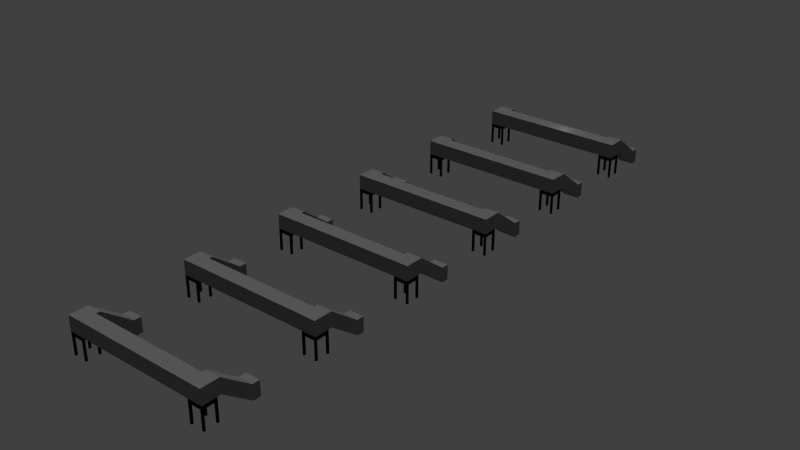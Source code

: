 # Source: NRO_Most.blend  (saved by Blender 2.79.0; exported with 4.5.12 LTS)
import bpy
from mathutils import Matrix  # noqa: F401  (used for matrix-valued properties, if any)

bpy.ops.wm.read_factory_settings(use_empty=True)
scene = bpy.context.scene
scene.name = 'Scene'

# ---- collections
col_collection_1 = bpy.data.collections.new('Collection 1'); scene.collection.children.link(col_collection_1)

# ---- materials (node trees are filled in below, after node groups)
mat_grey_500 = bpy.data.materials.new('grey-500')
mat_grey_500.alpha_threshold = 0.0
mat_grey_500.use_transparent_shadow = False
mat_grey_500.diffuse_color = (0.2346, 0.2346, 0.2346, 1.0)
mat_grey_500.roughness = 0.5
mat_grey_500.specular_intensity = 0.15
mat_grey_700 = bpy.data.materials.new('grey-700')
mat_grey_700.alpha_threshold = 0.0
mat_grey_700.use_transparent_shadow = False
mat_grey_700.diffuse_color = (0.08438, 0.08438, 0.08438, 1.0)
mat_grey_700.roughness = 0.5
mat_grey_700.specular_intensity = 0.15
mat_grey_700.line_color = (0.0, 0.0, 0.0, 1.0)
mat_grey_800 = bpy.data.materials.new('grey-800')
mat_grey_800.alpha_threshold = 0.0
mat_grey_800.use_transparent_shadow = False
mat_grey_800.diffuse_color = (0.03955, 0.03955, 0.03955, 1.0)
mat_grey_800.roughness = 0.5
mat_grey_800.specular_intensity = 0.15
mat_grey_800.line_color = (0.0, 0.0, 0.0, 1.0)
mat_grey_900 = bpy.data.materials.new('grey-900')
mat_grey_900.alpha_threshold = 0.0
mat_grey_900.use_transparent_shadow = False
mat_grey_900.diffuse_color = (0.0137, 0.0137, 0.0137, 1.0)
mat_grey_900.roughness = 0.5
mat_grey_900.specular_intensity = 0.15
mat_tex_start_section = bpy.data.materials.new('tex-start-section')
mat_tex_start_section.alpha_threshold = 0.0
mat_tex_start_section.use_transparent_shadow = False
mat_tex_start_section.diffuse_color = (0.2346, 0.2346, 0.2346, 1.0)
mat_tex_start_section.roughness = 0.5
mat_tex_start_section.specular_intensity = 0.15

# ---- material node trees

# ---- world
world_world = bpy.data.worlds.new('World'); scene.world = world_world
world_world.color = (0.05088, 0.05088, 0.05088)
world_world.use_sun_shadow = False
world_world.sun_shadow_jitter_overblur = 0.0
world_world.cycles.sampling_method = 'NONE'
world_world.cycles.sample_map_resolution = 256

# ---- lights
light_hemi = bpy.data.lights.new('Hemi', 'SUN')
light_hemi.transmission_factor = 0.0
light_hemi.angle = 0.1993
light_hemi.energy = 1.0
light_hemi.shadow_buffer_clip_start = 0.5
light_hemi.shadow_soft_size = 0.1
light_hemi.shadow_cascade_max_distance = 1000.0
light_hemi.cycles.use_multiple_importance_sampling = False
light_lamp = bpy.data.lights.new('Lamp', 'POINT')
light_lamp.transmission_factor = 0.0
light_lamp.cutoff_distance = 30.0
light_lamp.energy = 100.0
light_lamp.shadow_buffer_clip_start = 1.001
light_lamp.shadow_soft_size = 0.1
light_lamp.shadow_maximum_resolution = 0.006
light_lamp.use_absolute_resolution = True
light_lamp.cycles.use_multiple_importance_sampling = False

# ---- meshes
me_nro_most_5 = bpy.data.meshes.new('NRO_Most-5')
me_nro_most_5.from_pydata([(20.5, 4.0, 6.0), (16.5, 0.0, 10.0), (16.5, 4.0, 10.0), (20.5, 4.0, 10.0), (20.5, 0.0, 10.0), (16.5, 5.0, 6.0), (20.5, 5.0, 6.0), (16.5, 5.0, 10.0), (20.5, 5.0, 10.0), (16.5, 13.0, 0.0), (20.5, 13.0, 0.0), (16.5, 13.0, 4.0), (20.5, 13.0, 4.0), (16.5, 15.0, 0.0), (20.5, 15.0, 0.0), (16.5, 15.0, 4.0), (20.5, 15.0, 4.0), (20.5, 0.0, 6.0), (20.5, 0.5, 5.0), (20.5, 0.0, 0.0), (20.5, 0.0, 5.0), (20.5, 0.5, 0.0), (20.0, 0.0, 0.0), (20.0, 0.5, 0.0), (20.5, 4.0, 0.0), (20.5, 4.0, 5.0), (20.5, 3.5, 0.0), (20.5, 3.5, 5.0), (20.0, 4.0, 0.0), (20.0, 3.5, 0.0), (16.5, 0.5, 5.0), (16.5, 4.0, 6.0), (16.5, 0.0, 0.0), (16.5, 0.0, 5.0), (16.5, 0.5, 0.0), (17.0, 0.0, 0.0), (17.0, 0.0, 5.0), (17.0, 0.5, 0.0), (17.0, 0.5, 5.0), (16.5, 4.0, 0.0), (16.5, 4.0, 5.0), (16.5, 3.5, 0.0), (16.5, 3.5, 5.0), (17.0, 4.0, 0.0), (17.0, 4.0, 5.0), (17.0, 3.5, 0.0), (17.0, 3.5, 5.0), (16.5, 0.0, 6.0), (20.0, 0.0, 5.0), (20.0, 0.5, 5.0), (20.0, 4.0, 5.0), (20.0, 3.5, 5.0), (16.72, 15.0, 0.22), (20.28, 15.0, 0.22), (16.72, 15.0, 3.78), (20.28, 15.0, 3.78), (16.72, 13.01, 0.22), (20.28, 13.01, 0.22), (16.72, 13.01, 3.78), (20.28, 13.01, 3.78), (16.72, 8.332, 3.751), (20.28, 8.332, 3.751), (16.72, 8.332, 7.311), (20.28, 8.332, 7.311), (-20.5, 4.0, 6.0), (-16.5, 0.0, 10.0), (-16.5, 4.0, 10.0), (-20.5, 4.0, 10.0), (-20.5, 0.0, 10.0), (0.0, 0.0, 6.0), (0.0, 4.0, 6.0), (0.0, 0.0, 10.0), (0.0, 4.0, 10.0), (-16.5, 5.0, 6.0), (-20.5, 5.0, 6.0), (-16.5, 5.0, 10.0), (-20.5, 5.0, 10.0), (-16.5, 13.0, 0.0), (-20.5, 13.0, 0.0), (-16.5, 13.0, 4.0), (-20.5, 13.0, 4.0), (-16.5, 15.0, 0.0), (-20.5, 15.0, 0.0), (-16.5, 15.0, 4.0), (-20.5, 15.0, 4.0), (-20.5, 0.0, 6.0), (-20.5, 0.5, 5.0), (-20.5, 0.0, 0.0), (-20.5, 0.0, 5.0), (-20.5, 0.5, 0.0), (-20.0, 0.0, 0.0), (-20.0, 0.5, 0.0), (-20.5, 4.0, 0.0), (-20.5, 4.0, 5.0), (-20.5, 3.5, 0.0), (-20.5, 3.5, 5.0), (-20.0, 4.0, 0.0), (-20.0, 3.5, 0.0), (-16.5, 0.5, 5.0), (-16.5, 4.0, 6.0), (-16.5, 0.0, 0.0), (-16.5, 0.0, 5.0), (-16.5, 0.5, 0.0), (-17.0, 0.0, 0.0), (-17.0, 0.0, 5.0), (-17.0, 0.5, 0.0), (-17.0, 0.5, 5.0), (-16.5, 4.0, 0.0), (-16.5, 4.0, 5.0), (-16.5, 3.5, 0.0), (-16.5, 3.5, 5.0), (-17.0, 4.0, 0.0), (-17.0, 4.0, 5.0), (-17.0, 3.5, 0.0), (-17.0, 3.5, 5.0), (-16.5, 0.0, 6.0), (-20.0, 0.0, 5.0), (-20.0, 0.5, 5.0), (-20.0, 4.0, 5.0), (-20.0, 3.5, 5.0), (-16.72, 15.0, 0.22), (-20.28, 15.0, 0.22), (-16.72, 15.0, 3.78), (-20.28, 15.0, 3.78), (-16.72, 13.01, 0.22), (-20.28, 13.01, 0.22), (-16.72, 13.01, 3.78), (-20.28, 13.01, 3.78), (-16.72, 8.332, 3.751), (-20.28, 8.332, 3.751), (-16.72, 8.332, 7.311), (-20.28, 8.332, 7.311)], [], [(3, 0, 6, 8), (3, 2, 1, 4), (17, 0, 3, 4), (47, 1, 71, 69), (47, 17, 4, 1), (31, 47, 69, 70), (2, 31, 70, 72), (1, 2, 72, 71), (5, 7, 11, 9), (2, 3, 8, 7), (0, 31, 5, 6), (31, 2, 7, 5), (12, 10, 14, 16), (6, 5, 9, 10), (8, 6, 10, 12), (7, 8, 12, 11), (13, 15, 54, 52), (11, 12, 16, 15), (9, 11, 15, 13), (10, 9, 13, 14), (48, 20, 17), (51, 27, 18, 49), (25, 50, 0), (27, 25, 0), (19, 21, 18, 20), (21, 23, 49, 18), (23, 22, 48, 49), (22, 19, 20, 48), (24, 25, 27, 26), (26, 27, 51, 29), (29, 51, 50, 28), (28, 50, 25, 24), (20, 18, 17), (18, 27, 0, 17), (36, 47, 33), (46, 38, 30, 42), (40, 31, 44), (42, 31, 40), (32, 33, 30, 34), (34, 30, 38, 37), (37, 38, 36, 35), (35, 36, 33, 32), (39, 41, 42, 40), (41, 45, 46, 42), (45, 43, 44, 46), (43, 39, 40, 44), (33, 47, 30), (30, 47, 31, 42), (47, 36, 48, 17), (44, 31, 0, 50), (46, 44, 50, 51), (38, 46, 51, 49), (36, 38, 49, 48), (52, 54, 58, 56), (14, 13, 52, 53), (16, 14, 53, 55), (15, 16, 55, 54), (59, 57, 61, 63), (53, 52, 56, 57), (55, 53, 57, 59), (54, 55, 59, 58), (61, 60, 62, 63), (58, 59, 63, 62), (56, 58, 62, 60), (57, 56, 60, 61), (67, 76, 74, 64), (67, 68, 65, 66), (85, 68, 67, 64), (115, 69, 71, 65), (115, 65, 68, 85), (99, 70, 69, 115), (66, 72, 70, 99), (65, 71, 72, 66), (73, 77, 79, 75), (66, 75, 76, 67), (64, 74, 73, 99), (99, 73, 75, 66), (80, 84, 82, 78), (74, 78, 77, 73), (76, 80, 78, 74), (75, 79, 80, 76), (81, 120, 122, 83), (79, 83, 84, 80), (77, 81, 83, 79), (78, 82, 81, 77), (116, 85, 88), (119, 117, 86, 95), (93, 64, 118), (95, 64, 93), (87, 88, 86, 89), (89, 86, 117, 91), (91, 117, 116, 90), (90, 116, 88, 87), (92, 94, 95, 93), (94, 97, 119, 95), (97, 96, 118, 119), (96, 92, 93, 118), (88, 85, 86), (86, 85, 64, 95), (104, 101, 115), (114, 110, 98, 106), (108, 112, 99), (110, 108, 99), (100, 102, 98, 101), (102, 105, 106, 98), (105, 103, 104, 106), (103, 100, 101, 104), (107, 108, 110, 109), (109, 110, 114, 113), (113, 114, 112, 111), (111, 112, 108, 107), (101, 98, 115), (98, 110, 99, 115), (115, 85, 116, 104), (112, 118, 64, 99), (114, 119, 118, 112), (106, 117, 119, 114), (104, 116, 117, 106), (120, 124, 126, 122), (82, 121, 120, 81), (84, 123, 121, 82), (83, 122, 123, 84), (127, 131, 129, 125), (121, 125, 124, 120), (123, 127, 125, 121), (122, 126, 127, 123), (129, 131, 130, 128), (126, 130, 131, 127), (124, 128, 130, 126), (125, 129, 128, 124)])
me_nro_most_5.polygons.foreach_set('material_index', [0, 0, 0, 0, 0, 0, 4, 0, 0, 0, 0, 0, 0, 0, 0, 0, 3, 0, 0, 0, 3, 3, 3, 3, 3, 3, 3, 3, 3, 3, 3, 3, 3, 3, 3, 3, 3, 3, 3, 3, 3, 3, 3, 3, 3, 3, 3, 3, 3, 3, 3, 3, 3, 2, 3, 3, 3, 2, 1, 2, 0, 0, 0, 2, 1, 0, 0, 0, 0, 0, 0, 4, 0, 0, 0, 0, 0, 0, 0, 0, 0, 3, 0, 0, 0, 3, 3, 3, 3, 3, 3, 3, 3, 3, 3, 3, 3, 3, 3, 3, 3, 3, 3, 3, 3, 3, 3, 3, 3, 3, 3, 3, 3, 3, 3, 3, 3, 3, 2, 3, 3, 3, 2, 1, 2, 0, 0, 0, 2, 1])
_uv = me_nro_most_5.uv_layers.new(name='UVMap')
_uv.uv.foreach_set('vector', [0.0, 0.0, 0.0, 0.0, 0.0, 0.0, 0.0, 0.0, 0.0, 0.0, 0.0, 0.0, 0.0, 0.0, 0.0, 0.0, 0.0, 0.0, 0.0, 0.0, 0.0, 0.0, 0.0, 0.0, 0.0, 0.0, 0.0, 0.0, 0.0, 0.0, 0.0, 0.0, 0.0, 0.0, 0.0, 0.0, 0.0, 0.0, 0.0, 0.0, 0.0, 0.0, 0.0, 0.0, 0.0, 0.0, 0.0, 0.0, 0.0, 1.0, 0.0, 0.8333, 0.502, 0.8333, 0.502, 1.0, 0.0, 0.0, 0.0, 0.0, 0.0, 0.0, 0.0, 0.0, 0.0, 0.0, 0.0, 0.0, 0.0, 0.0, 0.0, 0.0, 0.0, 0.0, 0.0, 0.0, 0.0, 0.0, 0.0, 0.0, 0.0, 0.0, 0.0, 0.0, 0.0, 0.0, 0.0, 0.0, 0.0, 0.0, 0.0, 0.0, 0.0, 0.0, 0.0, 0.0, 0.0, 0.0, 0.0, 0.0, 0.0, 0.0, 0.0, 0.0, 0.0, 0.0, 0.0, 0.0, 0.0, 0.0, 0.0, 0.0, 0.0, 0.0, 0.0, 0.0, 0.0, 0.0, 0.0, 0.0, 0.0, 0.0, 0.0, 0.0, 0.0, 0.0, 0.0, 0.0, 0.0, 0.0, 0.0, 0.0, 0.0, 0.0, 0.0, 0.0, 0.0, 0.0, 0.0, 0.0, 0.0, 0.0, 0.0, 0.0, 0.0, 0.0, 0.0, 0.0, 0.0, 0.0, 0.0, 0.0, 0.0, 0.0, 0.0, 0.0, 0.0, 0.0, 0.0, 0.0, 0.0, 0.0, 0.0, 0.0, 0.0, 0.0, 0.0, 0.0, 0.0, 0.0, 0.0, 0.0, 0.0, 0.0, 0.0, 0.0, 0.0, 0.0, 0.0, 0.0, 0.0, 0.0, 0.0, 0.0, 0.0, 0.0, 0.0, 0.0, 0.0, 0.0, 0.0, 0.0, 0.0, 0.0, 0.0, 0.0, 0.0, 0.0, 0.0, 0.0, 0.0, 0.0, 0.0, 0.0, 0.0, 0.0, 0.0, 0.0, 0.0, 0.0, 0.0, 0.0, 0.0, 0.0, 0.0, 0.0, 0.0, 0.0, 0.0, 0.0, 0.0, 0.0, 0.0, 0.0, 0.0, 0.0, 0.0, 0.0, 0.0, 0.0, 0.0, 0.0, 0.0, 0.0, 0.0, 0.0, 0.0, 0.0, 0.0, 0.0, 0.0, 0.0, 0.0, 0.0, 0.0, 0.0, 0.0, 0.0, 0.0, 0.0, 0.0, 0.0, 0.0, 0.0, 0.0, 0.0, 0.0, 0.0, 0.0, 0.0, 0.0, 0.0, 0.0, 0.0, 0.0, 0.0, 0.0, 0.0, 0.0, 0.0, 0.0, 0.0, 0.0, 0.0, 0.0, 0.0, 0.0, 0.0, 0.0, 0.0, 0.0, 0.0, 0.0, 0.0, 0.0, 0.0, 0.0, 0.0, 0.0, 0.0, 0.0, 0.0, 0.0, 0.0, 0.0, 0.0, 0.0, 0.0, 0.0, 0.0, 0.0, 0.0, 0.0, 0.0, 0.0, 0.0, 0.0, 0.0, 0.0, 0.0, 0.0, 0.0, 0.0, 0.0, 0.0, 0.0, 0.0, 0.0, 0.0, 0.0, 0.0, 0.0, 0.0, 0.0, 0.0, 0.0, 0.0, 0.0, 0.0, 0.0, 0.0, 0.0, 0.0, 0.0, 0.0, 0.0, 0.0, 0.0, 0.0, 0.0, 0.0, 0.0, 0.0, 0.0, 0.0, 0.0, 0.0, 0.0, 0.0, 0.0, 0.0, 0.0, 0.0, 0.0, 0.0, 0.0, 0.0, 0.0, 0.0, 0.0, 0.0, 0.0, 0.0, 0.0, 0.0, 0.0, 0.0, 0.0, 0.0, 0.0, 0.0, 0.0, 0.0, 0.0, 0.0, 0.0, 0.0, 0.0, 0.0, 0.0, 0.0, 0.0, 0.0, 0.0, 0.0, 0.0, 0.0, 0.0, 0.0, 0.0, 0.0, 0.0, 0.0, 0.0, 0.0, 0.0, 0.0, 0.0, 0.0, 0.0, 0.0, 0.0, 0.0, 0.0, 0.0, 0.0, 0.0, 0.0, 0.0, 0.0, 0.0, 0.0, 0.0, 0.0, 0.0, 0.0, 0.0, 0.0, 0.0, 0.0, 0.0, 0.0, 0.0, 0.0, 0.0, 0.0, 0.0, 0.0, 0.0, 0.0, 0.0, 0.0, 0.0, 0.0, 0.0, 0.0, 0.0, 0.0, 0.0, 0.0, 0.0, 0.0, 0.0, 0.0, 0.0, 0.0, 0.0, 0.0, 0.0, 0.0, 0.0, 0.0, 0.0, 0.0, 0.0, 0.0, 0.0, 0.0, 0.0, 0.0, 0.0, 0.0, 0.0, 0.0, 0.0, 0.0, 0.0, 0.0, 0.0, 0.0, 0.0, 0.0, 0.0, 0.0, 0.0, 0.0, 0.0, 0.0, 0.0, 0.0, 0.0, 0.0, 0.0, 0.0, 0.0, 0.0, 0.0, 0.0, 0.0, 0.0, 0.0, 0.0, 0.0, 0.0, 0.0, 0.0, 0.0, 0.0, 0.0, 0.0, 0.0, 0.0, 0.0, 0.0, 0.0, 0.0, 0.0, 0.0, 0.0, 0.0, 0.0, 0.0, 0.0, 0.0, 0.0, 0.0, 0.0, 0.0, 0.0, 0.0, 0.0, 0.0, 0.0, 0.0, 0.0, 0.0, 0.0, 0.0, 0.0, 0.0, 0.0, 0.0, 0.0, 0.0, 0.0, 0.0, 0.0, 0.0, 0.0, 0.0, 0.0, 0.0, 0.0, 0.0, 0.0, 0.0, 0.0, 0.0, 0.0, 0.0, 0.0, 0.0, 1.004, 1.0, 0.502, 1.0, 0.502, 0.8333, 1.004, 0.8333, 0.0, 0.0, 0.0, 0.0, 0.0, 0.0, 0.0, 0.0, 0.0, 0.0, 0.0, 0.0, 0.0, 0.0, 0.0, 0.0, 0.0, 0.0, 0.0, 0.0, 0.0, 0.0, 0.0, 0.0, 0.0, 0.0, 0.0, 0.0, 0.0, 0.0, 0.0, 0.0, 0.0, 0.0, 0.0, 0.0, 0.0, 0.0, 0.0, 0.0, 0.0, 0.0, 0.0, 0.0, 0.0, 0.0, 0.0, 0.0, 0.0, 0.0, 0.0, 0.0, 0.0, 0.0, 0.0, 0.0, 0.0, 0.0, 0.0, 0.0, 0.0, 0.0, 0.0, 0.0, 0.0, 0.0, 0.0, 0.0, 0.0, 0.0, 0.0, 0.0, 0.0, 0.0, 0.0, 0.0, 0.0, 0.0, 0.0, 0.0, 0.0, 0.0, 0.0, 0.0, 0.0, 0.0, 0.0, 0.0, 0.0, 0.0, 0.0, 0.0, 0.0, 0.0, 0.0, 0.0, 0.0, 0.0, 0.0, 0.0, 0.0, 0.0, 0.0, 0.0, 0.0, 0.0, 0.0, 0.0, 0.0, 0.0, 0.0, 0.0, 0.0, 0.0, 0.0, 0.0, 0.0, 0.0, 0.0, 0.0, 0.0, 0.0, 0.0, 0.0, 0.0, 0.0, 0.0, 0.0, 0.0, 0.0, 0.0, 0.0, 0.0, 0.0, 0.0, 0.0, 0.0, 0.0, 0.0, 0.0, 0.0, 0.0, 0.0, 0.0, 0.0, 0.0, 0.0, 0.0, 0.0, 0.0, 0.0, 0.0, 0.0, 0.0, 0.0, 0.0, 0.0, 0.0, 0.0, 0.0, 0.0, 0.0, 0.0, 0.0, 0.0, 0.0, 0.0, 0.0, 0.0, 0.0, 0.0, 0.0, 0.0, 0.0, 0.0, 0.0, 0.0, 0.0, 0.0, 0.0, 0.0, 0.0, 0.0, 0.0, 0.0, 0.0, 0.0, 0.0, 0.0, 0.0, 0.0, 0.0, 0.0, 0.0, 0.0, 0.0, 0.0, 0.0, 0.0, 0.0, 0.0, 0.0, 0.0, 0.0, 0.0, 0.0, 0.0, 0.0, 0.0, 0.0, 0.0, 0.0, 0.0, 0.0, 0.0, 0.0, 0.0, 0.0, 0.0, 0.0, 0.0, 0.0, 0.0, 0.0, 0.0, 0.0, 0.0, 0.0, 0.0, 0.0, 0.0, 0.0, 0.0, 0.0, 0.0, 0.0, 0.0, 0.0, 0.0, 0.0, 0.0, 0.0, 0.0, 0.0, 0.0, 0.0, 0.0, 0.0, 0.0, 0.0, 0.0, 0.0, 0.0, 0.0, 0.0, 0.0, 0.0, 0.0, 0.0, 0.0, 0.0, 0.0, 0.0, 0.0, 0.0, 0.0, 0.0, 0.0, 0.0, 0.0, 0.0, 0.0, 0.0, 0.0, 0.0, 0.0, 0.0, 0.0, 0.0, 0.0, 0.0, 0.0, 0.0, 0.0, 0.0, 0.0, 0.0, 0.0, 0.0, 0.0, 0.0, 0.0, 0.0, 0.0, 0.0, 0.0, 0.0, 0.0, 0.0, 0.0, 0.0, 0.0, 0.0, 0.0, 0.0, 0.0, 0.0, 0.0, 0.0, 0.0, 0.0, 0.0, 0.0, 0.0, 0.0, 0.0, 0.0, 0.0, 0.0, 0.0, 0.0, 0.0, 0.0, 0.0, 0.0, 0.0, 0.0, 0.0, 0.0, 0.0, 0.0, 0.0, 0.0, 0.0, 0.0, 0.0, 0.0, 0.0, 0.0, 0.0, 0.0, 0.0, 0.0, 0.0, 0.0, 0.0, 0.0, 0.0, 0.0, 0.0, 0.0, 0.0, 0.0, 0.0, 0.0, 0.0, 0.0, 0.0, 0.0, 0.0, 0.0, 0.0, 0.0, 0.0, 0.0, 0.0, 0.0, 0.0, 0.0, 0.0, 0.0, 0.0, 0.0, 0.0, 0.0, 0.0, 0.0, 0.0, 0.0, 0.0, 0.0, 0.0, 0.0, 0.0, 0.0, 0.0, 0.0, 0.0, 0.0, 0.0, 0.0, 0.0, 0.0, 0.0, 0.0, 0.0, 0.0, 0.0, 0.0, 0.0, 0.0, 0.0, 0.0, 0.0, 0.0, 0.0, 0.0, 0.0, 0.0, 0.0, 0.0, 0.0, 0.0, 0.0, 0.0, 0.0, 0.0, 0.0, 0.0, 0.0, 0.0, 0.0, 0.0, 0.0, 0.0, 0.0, 0.0, 0.0, 0.0, 0.0, 0.0, 0.0, 0.0, 0.0, 0.0, 0.0, 0.0, 0.0, 0.0, 0.0, 0.0, 0.0, 0.0, 0.0, 0.0, 0.0, 0.0, 0.0])
me_nro_most_5.materials.append(mat_grey_500)
me_nro_most_5.materials.append(mat_grey_700)
me_nro_most_5.materials.append(mat_grey_800)
me_nro_most_5.materials.append(mat_grey_900)
me_nro_most_5.materials.append(mat_tex_start_section)
me_nro_most_5.use_remesh_preserve_volume = False
me_nro_most_5.use_remesh_preserve_attributes = False
me_nro_most_5.use_mirror_vertex_groups = False
me_nro_most_5.update()
me_nro_most_4 = bpy.data.meshes.new('NRO_Most-4')
me_nro_most_4.from_pydata([(20.5, 4.0, 6.0), (16.5, 0.0, 10.0), (16.5, 4.0, 10.0), (20.5, 4.0, 10.0), (20.5, 0.0, 10.0), (16.5, 5.0, 6.0), (20.5, 5.0, 6.0), (16.5, 5.0, 10.0), (20.5, 5.0, 10.0), (16.5, 13.0, 0.0), (20.5, 13.0, 0.0), (16.5, 13.0, 4.0), (20.5, 13.0, 4.0), (16.5, 15.0, 0.0), (20.5, 15.0, 0.0), (16.5, 15.0, 4.0), (20.5, 15.0, 4.0), (20.5, 0.0, 6.0), (20.5, 0.5, 5.0), (20.5, 0.0, 0.0), (20.5, 0.0, 5.0), (20.5, 0.5, 0.0), (20.0, 0.0, 0.0), (20.0, 0.5, 0.0), (20.5, 4.0, 0.0), (20.5, 4.0, 5.0), (20.5, 3.5, 0.0), (20.5, 3.5, 5.0), (20.0, 4.0, 0.0), (20.0, 3.5, 0.0), (16.5, 0.5, 5.0), (16.5, 4.0, 6.0), (16.5, 0.0, 0.0), (16.5, 0.0, 5.0), (16.5, 0.5, 0.0), (17.0, 0.0, 0.0), (17.0, 0.0, 5.0), (17.0, 0.5, 0.0), (17.0, 0.5, 5.0), (16.5, 4.0, 0.0), (16.5, 4.0, 5.0), (16.5, 3.5, 0.0), (16.5, 3.5, 5.0), (17.0, 4.0, 0.0), (17.0, 4.0, 5.0), (17.0, 3.5, 0.0), (17.0, 3.5, 5.0), (16.5, 0.0, 6.0), (20.0, 0.0, 5.0), (20.0, 0.5, 5.0), (20.0, 4.0, 5.0), (20.0, 3.5, 5.0), (16.72, 15.0, 0.22), (20.28, 15.0, 0.22), (16.72, 15.0, 3.78), (20.28, 15.0, 3.78), (16.72, 13.01, 0.22), (20.28, 13.01, 0.22), (16.72, 13.01, 3.78), (20.28, 13.01, 3.78), (16.72, 8.332, 3.751), (20.28, 8.332, 3.751), (16.72, 8.332, 7.311), (20.28, 8.332, 7.311), (-20.5, 4.0, 6.0), (-16.5, 0.0, 10.0), (-16.5, 4.0, 10.0), (-20.5, 4.0, 10.0), (-20.5, 0.0, 10.0), (0.0, 0.0, 6.0), (0.0, 4.0, 6.0), (0.0, 0.0, 10.0), (0.0, 4.0, 10.0), (-16.5, 5.0, 6.0), (-20.5, 5.0, 6.0), (-16.5, 5.0, 10.0), (-20.5, 5.0, 10.0), (-16.5, 13.0, 0.0), (-20.5, 13.0, 0.0), (-16.5, 13.0, 4.0), (-20.5, 13.0, 4.0), (-16.5, 15.0, 0.0), (-20.5, 15.0, 0.0), (-16.5, 15.0, 4.0), (-20.5, 15.0, 4.0), (-20.5, 0.0, 6.0), (-20.5, 0.5, 5.0), (-20.5, 0.0, 0.0), (-20.5, 0.0, 5.0), (-20.5, 0.5, 0.0), (-20.0, 0.0, 0.0), (-20.0, 0.5, 0.0), (-20.5, 4.0, 0.0), (-20.5, 4.0, 5.0), (-20.5, 3.5, 0.0), (-20.5, 3.5, 5.0), (-20.0, 4.0, 0.0), (-20.0, 3.5, 0.0), (-16.5, 0.5, 5.0), (-16.5, 4.0, 6.0), (-16.5, 0.0, 0.0), (-16.5, 0.0, 5.0), (-16.5, 0.5, 0.0), (-17.0, 0.0, 0.0), (-17.0, 0.0, 5.0), (-17.0, 0.5, 0.0), (-17.0, 0.5, 5.0), (-16.5, 4.0, 0.0), (-16.5, 4.0, 5.0), (-16.5, 3.5, 0.0), (-16.5, 3.5, 5.0), (-17.0, 4.0, 0.0), (-17.0, 4.0, 5.0), (-17.0, 3.5, 0.0), (-17.0, 3.5, 5.0), (-16.5, 0.0, 6.0), (-20.0, 0.0, 5.0), (-20.0, 0.5, 5.0), (-20.0, 4.0, 5.0), (-20.0, 3.5, 5.0), (-16.72, 15.0, 0.22), (-20.28, 15.0, 0.22), (-16.72, 15.0, 3.78), (-20.28, 15.0, 3.78), (-16.72, 13.01, 0.22), (-20.28, 13.01, 0.22), (-16.72, 13.01, 3.78), (-20.28, 13.01, 3.78), (-16.72, 8.332, 3.751), (-20.28, 8.332, 3.751), (-16.72, 8.332, 7.311), (-20.28, 8.332, 7.311)], [], [(3, 0, 6, 8), (3, 2, 1, 4), (17, 0, 3, 4), (47, 1, 71, 69), (47, 17, 4, 1), (31, 47, 69, 70), (2, 31, 70, 72), (1, 2, 72, 71), (5, 7, 11, 9), (2, 3, 8, 7), (0, 31, 5, 6), (31, 2, 7, 5), (12, 10, 14, 16), (6, 5, 9, 10), (8, 6, 10, 12), (7, 8, 12, 11), (13, 15, 54, 52), (11, 12, 16, 15), (9, 11, 15, 13), (10, 9, 13, 14), (48, 20, 17), (51, 27, 18, 49), (25, 50, 0), (27, 25, 0), (19, 21, 18, 20), (21, 23, 49, 18), (23, 22, 48, 49), (22, 19, 20, 48), (24, 25, 27, 26), (26, 27, 51, 29), (29, 51, 50, 28), (28, 50, 25, 24), (20, 18, 17), (18, 27, 0, 17), (36, 47, 33), (46, 38, 30, 42), (40, 31, 44), (42, 31, 40), (32, 33, 30, 34), (34, 30, 38, 37), (37, 38, 36, 35), (35, 36, 33, 32), (39, 41, 42, 40), (41, 45, 46, 42), (45, 43, 44, 46), (43, 39, 40, 44), (33, 47, 30), (30, 47, 31, 42), (47, 36, 48, 17), (44, 31, 0, 50), (46, 44, 50, 51), (38, 46, 51, 49), (36, 38, 49, 48), (52, 54, 58, 56), (14, 13, 52, 53), (16, 14, 53, 55), (15, 16, 55, 54), (59, 57, 61, 63), (53, 52, 56, 57), (55, 53, 57, 59), (54, 55, 59, 58), (61, 60, 62, 63), (58, 59, 63, 62), (56, 58, 62, 60), (57, 56, 60, 61), (67, 76, 74, 64), (67, 68, 65, 66), (85, 68, 67, 64), (115, 69, 71, 65), (115, 65, 68, 85), (99, 70, 69, 115), (66, 72, 70, 99), (65, 71, 72, 66), (73, 77, 79, 75), (66, 75, 76, 67), (64, 74, 73, 99), (99, 73, 75, 66), (80, 84, 82, 78), (74, 78, 77, 73), (76, 80, 78, 74), (75, 79, 80, 76), (81, 120, 122, 83), (79, 83, 84, 80), (77, 81, 83, 79), (78, 82, 81, 77), (116, 85, 88), (119, 117, 86, 95), (93, 64, 118), (95, 64, 93), (87, 88, 86, 89), (89, 86, 117, 91), (91, 117, 116, 90), (90, 116, 88, 87), (92, 94, 95, 93), (94, 97, 119, 95), (97, 96, 118, 119), (96, 92, 93, 118), (88, 85, 86), (86, 85, 64, 95), (104, 101, 115), (114, 110, 98, 106), (108, 112, 99), (110, 108, 99), (100, 102, 98, 101), (102, 105, 106, 98), (105, 103, 104, 106), (103, 100, 101, 104), (107, 108, 110, 109), (109, 110, 114, 113), (113, 114, 112, 111), (111, 112, 108, 107), (101, 98, 115), (98, 110, 99, 115), (115, 85, 116, 104), (112, 118, 64, 99), (114, 119, 118, 112), (106, 117, 119, 114), (104, 116, 117, 106), (120, 124, 126, 122), (82, 121, 120, 81), (84, 123, 121, 82), (83, 122, 123, 84), (127, 131, 129, 125), (121, 125, 124, 120), (123, 127, 125, 121), (122, 126, 127, 123), (129, 131, 130, 128), (126, 130, 131, 127), (124, 128, 130, 126), (125, 129, 128, 124)])
me_nro_most_4.polygons.foreach_set('material_index', [0, 0, 0, 0, 0, 0, 4, 0, 0, 0, 0, 0, 0, 0, 0, 0, 3, 0, 0, 0, 3, 3, 3, 3, 3, 3, 3, 3, 3, 3, 3, 3, 3, 3, 3, 3, 3, 3, 3, 3, 3, 3, 3, 3, 3, 3, 3, 3, 3, 3, 3, 3, 3, 2, 3, 3, 3, 2, 1, 2, 0, 0, 0, 2, 1, 0, 0, 0, 0, 0, 0, 4, 0, 0, 0, 0, 0, 0, 0, 0, 0, 3, 0, 0, 0, 3, 3, 3, 3, 3, 3, 3, 3, 3, 3, 3, 3, 3, 3, 3, 3, 3, 3, 3, 3, 3, 3, 3, 3, 3, 3, 3, 3, 3, 3, 3, 3, 3, 2, 3, 3, 3, 2, 1, 2, 0, 0, 0, 2, 1])
_uv = me_nro_most_4.uv_layers.new(name='UVMap')
_uv.uv.foreach_set('vector', [0.0, 0.0, 0.0, 0.0, 0.0, 0.0, 0.0, 0.0, 0.0, 0.0, 0.0, 0.0, 0.0, 0.0, 0.0, 0.0, 0.0, 0.0, 0.0, 0.0, 0.0, 0.0, 0.0, 0.0, 0.0, 0.0, 0.0, 0.0, 0.0, 0.0, 0.0, 0.0, 0.0, 0.0, 0.0, 0.0, 0.0, 0.0, 0.0, 0.0, 0.0, 0.0, 0.0, 0.0, 0.0, 0.0, 0.0, 0.0, 0.0, 0.8333, 0.0, 0.6667, 0.502, 0.6667, 0.502, 0.8333, 0.0, 0.0, 0.0, 0.0, 0.0, 0.0, 0.0, 0.0, 0.0, 0.0, 0.0, 0.0, 0.0, 0.0, 0.0, 0.0, 0.0, 0.0, 0.0, 0.0, 0.0, 0.0, 0.0, 0.0, 0.0, 0.0, 0.0, 0.0, 0.0, 0.0, 0.0, 0.0, 0.0, 0.0, 0.0, 0.0, 0.0, 0.0, 0.0, 0.0, 0.0, 0.0, 0.0, 0.0, 0.0, 0.0, 0.0, 0.0, 0.0, 0.0, 0.0, 0.0, 0.0, 0.0, 0.0, 0.0, 0.0, 0.0, 0.0, 0.0, 0.0, 0.0, 0.0, 0.0, 0.0, 0.0, 0.0, 0.0, 0.0, 0.0, 0.0, 0.0, 0.0, 0.0, 0.0, 0.0, 0.0, 0.0, 0.0, 0.0, 0.0, 0.0, 0.0, 0.0, 0.0, 0.0, 0.0, 0.0, 0.0, 0.0, 0.0, 0.0, 0.0, 0.0, 0.0, 0.0, 0.0, 0.0, 0.0, 0.0, 0.0, 0.0, 0.0, 0.0, 0.0, 0.0, 0.0, 0.0, 0.0, 0.0, 0.0, 0.0, 0.0, 0.0, 0.0, 0.0, 0.0, 0.0, 0.0, 0.0, 0.0, 0.0, 0.0, 0.0, 0.0, 0.0, 0.0, 0.0, 0.0, 0.0, 0.0, 0.0, 0.0, 0.0, 0.0, 0.0, 0.0, 0.0, 0.0, 0.0, 0.0, 0.0, 0.0, 0.0, 0.0, 0.0, 0.0, 0.0, 0.0, 0.0, 0.0, 0.0, 0.0, 0.0, 0.0, 0.0, 0.0, 0.0, 0.0, 0.0, 0.0, 0.0, 0.0, 0.0, 0.0, 0.0, 0.0, 0.0, 0.0, 0.0, 0.0, 0.0, 0.0, 0.0, 0.0, 0.0, 0.0, 0.0, 0.0, 0.0, 0.0, 0.0, 0.0, 0.0, 0.0, 0.0, 0.0, 0.0, 0.0, 0.0, 0.0, 0.0, 0.0, 0.0, 0.0, 0.0, 0.0, 0.0, 0.0, 0.0, 0.0, 0.0, 0.0, 0.0, 0.0, 0.0, 0.0, 0.0, 0.0, 0.0, 0.0, 0.0, 0.0, 0.0, 0.0, 0.0, 0.0, 0.0, 0.0, 0.0, 0.0, 0.0, 0.0, 0.0, 0.0, 0.0, 0.0, 0.0, 0.0, 0.0, 0.0, 0.0, 0.0, 0.0, 0.0, 0.0, 0.0, 0.0, 0.0, 0.0, 0.0, 0.0, 0.0, 0.0, 0.0, 0.0, 0.0, 0.0, 0.0, 0.0, 0.0, 0.0, 0.0, 0.0, 0.0, 0.0, 0.0, 0.0, 0.0, 0.0, 0.0, 0.0, 0.0, 0.0, 0.0, 0.0, 0.0, 0.0, 0.0, 0.0, 0.0, 0.0, 0.0, 0.0, 0.0, 0.0, 0.0, 0.0, 0.0, 0.0, 0.0, 0.0, 0.0, 0.0, 0.0, 0.0, 0.0, 0.0, 0.0, 0.0, 0.0, 0.0, 0.0, 0.0, 0.0, 0.0, 0.0, 0.0, 0.0, 0.0, 0.0, 0.0, 0.0, 0.0, 0.0, 0.0, 0.0, 0.0, 0.0, 0.0, 0.0, 0.0, 0.0, 0.0, 0.0, 0.0, 0.0, 0.0, 0.0, 0.0, 0.0, 0.0, 0.0, 0.0, 0.0, 0.0, 0.0, 0.0, 0.0, 0.0, 0.0, 0.0, 0.0, 0.0, 0.0, 0.0, 0.0, 0.0, 0.0, 0.0, 0.0, 0.0, 0.0, 0.0, 0.0, 0.0, 0.0, 0.0, 0.0, 0.0, 0.0, 0.0, 0.0, 0.0, 0.0, 0.0, 0.0, 0.0, 0.0, 0.0, 0.0, 0.0, 0.0, 0.0, 0.0, 0.0, 0.0, 0.0, 0.0, 0.0, 0.0, 0.0, 0.0, 0.0, 0.0, 0.0, 0.0, 0.0, 0.0, 0.0, 0.0, 0.0, 0.0, 0.0, 0.0, 0.0, 0.0, 0.0, 0.0, 0.0, 0.0, 0.0, 0.0, 0.0, 0.0, 0.0, 0.0, 0.0, 0.0, 0.0, 0.0, 0.0, 0.0, 0.0, 0.0, 0.0, 0.0, 0.0, 0.0, 0.0, 0.0, 0.0, 0.0, 0.0, 0.0, 0.0, 0.0, 0.0, 0.0, 0.0, 0.0, 0.0, 0.0, 0.0, 0.0, 0.0, 0.0, 0.0, 0.0, 0.0, 0.0, 0.0, 0.0, 0.0, 0.0, 0.0, 0.0, 0.0, 0.0, 0.0, 0.0, 0.0, 0.0, 0.0, 0.0, 0.0, 0.0, 0.0, 0.0, 0.0, 0.0, 0.0, 0.0, 0.0, 0.0, 0.0, 0.0, 0.0, 0.0, 0.0, 0.0, 0.0, 0.0, 0.0, 0.0, 0.0, 0.0, 0.0, 0.0, 0.0, 0.0, 0.0, 0.0, 0.0, 0.0, 0.0, 0.0, 0.0, 0.0, 0.0, 0.0, 0.0, 0.0, 0.0, 0.0, 0.0, 0.0, 0.0, 0.0, 0.0, 0.0, 0.0, 0.0, 0.0, 0.0, 0.0, 1.004, 0.8333, 0.502, 0.8333, 0.502, 0.6667, 1.004, 0.6667, 0.0, 0.0, 0.0, 0.0, 0.0, 0.0, 0.0, 0.0, 0.0, 0.0, 0.0, 0.0, 0.0, 0.0, 0.0, 0.0, 0.0, 0.0, 0.0, 0.0, 0.0, 0.0, 0.0, 0.0, 0.0, 0.0, 0.0, 0.0, 0.0, 0.0, 0.0, 0.0, 0.0, 0.0, 0.0, 0.0, 0.0, 0.0, 0.0, 0.0, 0.0, 0.0, 0.0, 0.0, 0.0, 0.0, 0.0, 0.0, 0.0, 0.0, 0.0, 0.0, 0.0, 0.0, 0.0, 0.0, 0.0, 0.0, 0.0, 0.0, 0.0, 0.0, 0.0, 0.0, 0.0, 0.0, 0.0, 0.0, 0.0, 0.0, 0.0, 0.0, 0.0, 0.0, 0.0, 0.0, 0.0, 0.0, 0.0, 0.0, 0.0, 0.0, 0.0, 0.0, 0.0, 0.0, 0.0, 0.0, 0.0, 0.0, 0.0, 0.0, 0.0, 0.0, 0.0, 0.0, 0.0, 0.0, 0.0, 0.0, 0.0, 0.0, 0.0, 0.0, 0.0, 0.0, 0.0, 0.0, 0.0, 0.0, 0.0, 0.0, 0.0, 0.0, 0.0, 0.0, 0.0, 0.0, 0.0, 0.0, 0.0, 0.0, 0.0, 0.0, 0.0, 0.0, 0.0, 0.0, 0.0, 0.0, 0.0, 0.0, 0.0, 0.0, 0.0, 0.0, 0.0, 0.0, 0.0, 0.0, 0.0, 0.0, 0.0, 0.0, 0.0, 0.0, 0.0, 0.0, 0.0, 0.0, 0.0, 0.0, 0.0, 0.0, 0.0, 0.0, 0.0, 0.0, 0.0, 0.0, 0.0, 0.0, 0.0, 0.0, 0.0, 0.0, 0.0, 0.0, 0.0, 0.0, 0.0, 0.0, 0.0, 0.0, 0.0, 0.0, 0.0, 0.0, 0.0, 0.0, 0.0, 0.0, 0.0, 0.0, 0.0, 0.0, 0.0, 0.0, 0.0, 0.0, 0.0, 0.0, 0.0, 0.0, 0.0, 0.0, 0.0, 0.0, 0.0, 0.0, 0.0, 0.0, 0.0, 0.0, 0.0, 0.0, 0.0, 0.0, 0.0, 0.0, 0.0, 0.0, 0.0, 0.0, 0.0, 0.0, 0.0, 0.0, 0.0, 0.0, 0.0, 0.0, 0.0, 0.0, 0.0, 0.0, 0.0, 0.0, 0.0, 0.0, 0.0, 0.0, 0.0, 0.0, 0.0, 0.0, 0.0, 0.0, 0.0, 0.0, 0.0, 0.0, 0.0, 0.0, 0.0, 0.0, 0.0, 0.0, 0.0, 0.0, 0.0, 0.0, 0.0, 0.0, 0.0, 0.0, 0.0, 0.0, 0.0, 0.0, 0.0, 0.0, 0.0, 0.0, 0.0, 0.0, 0.0, 0.0, 0.0, 0.0, 0.0, 0.0, 0.0, 0.0, 0.0, 0.0, 0.0, 0.0, 0.0, 0.0, 0.0, 0.0, 0.0, 0.0, 0.0, 0.0, 0.0, 0.0, 0.0, 0.0, 0.0, 0.0, 0.0, 0.0, 0.0, 0.0, 0.0, 0.0, 0.0, 0.0, 0.0, 0.0, 0.0, 0.0, 0.0, 0.0, 0.0, 0.0, 0.0, 0.0, 0.0, 0.0, 0.0, 0.0, 0.0, 0.0, 0.0, 0.0, 0.0, 0.0, 0.0, 0.0, 0.0, 0.0, 0.0, 0.0, 0.0, 0.0, 0.0, 0.0, 0.0, 0.0, 0.0, 0.0, 0.0, 0.0, 0.0, 0.0, 0.0, 0.0, 0.0, 0.0, 0.0, 0.0, 0.0, 0.0, 0.0, 0.0, 0.0, 0.0, 0.0, 0.0, 0.0, 0.0, 0.0, 0.0, 0.0, 0.0, 0.0, 0.0, 0.0, 0.0, 0.0, 0.0, 0.0, 0.0, 0.0, 0.0, 0.0, 0.0, 0.0, 0.0, 0.0, 0.0, 0.0, 0.0, 0.0, 0.0, 0.0, 0.0, 0.0, 0.0, 0.0, 0.0, 0.0, 0.0, 0.0, 0.0, 0.0, 0.0, 0.0, 0.0, 0.0, 0.0, 0.0, 0.0, 0.0, 0.0, 0.0, 0.0, 0.0, 0.0, 0.0, 0.0, 0.0, 0.0, 0.0, 0.0, 0.0, 0.0, 0.0, 0.0, 0.0, 0.0, 0.0, 0.0, 0.0, 0.0, 0.0, 0.0, 0.0, 0.0, 0.0, 0.0, 0.0, 0.0, 0.0, 0.0, 0.0, 0.0, 0.0, 0.0, 0.0, 0.0, 0.0, 0.0, 0.0, 0.0, 0.0, 0.0, 0.0, 0.0, 0.0, 0.0, 0.0, 0.0, 0.0, 0.0])
me_nro_most_4.materials.append(mat_grey_500)
me_nro_most_4.materials.append(mat_grey_700)
me_nro_most_4.materials.append(mat_grey_800)
me_nro_most_4.materials.append(mat_grey_900)
me_nro_most_4.materials.append(mat_tex_start_section)
me_nro_most_4.use_remesh_preserve_volume = False
me_nro_most_4.use_remesh_preserve_attributes = False
me_nro_most_4.use_mirror_vertex_groups = False
me_nro_most_4.update()
me_nro_most_3 = bpy.data.meshes.new('NRO_Most-3')
me_nro_most_3.from_pydata([(20.5, 4.0, 6.0), (16.5, 0.0, 10.0), (16.5, 4.0, 10.0), (20.5, 4.0, 10.0), (20.5, 0.0, 10.0), (16.5, 5.0, 6.0), (20.5, 5.0, 6.0), (16.5, 5.0, 10.0), (20.5, 5.0, 10.0), (16.5, 13.0, 0.0), (20.5, 13.0, 0.0), (16.5, 13.0, 4.0), (20.5, 13.0, 4.0), (16.5, 15.0, 0.0), (20.5, 15.0, 0.0), (16.5, 15.0, 4.0), (20.5, 15.0, 4.0), (20.5, 0.0, 6.0), (20.5, 0.5, 5.0), (20.5, 0.0, 0.0), (20.5, 0.0, 5.0), (20.5, 0.5, 0.0), (20.0, 0.0, 0.0), (20.0, 0.5, 0.0), (20.5, 4.0, 0.0), (20.5, 4.0, 5.0), (20.5, 3.5, 0.0), (20.5, 3.5, 5.0), (20.0, 4.0, 0.0), (20.0, 3.5, 0.0), (16.5, 0.5, 5.0), (16.5, 4.0, 6.0), (16.5, 0.0, 0.0), (16.5, 0.0, 5.0), (16.5, 0.5, 0.0), (17.0, 0.0, 0.0), (17.0, 0.0, 5.0), (17.0, 0.5, 0.0), (17.0, 0.5, 5.0), (16.5, 4.0, 0.0), (16.5, 4.0, 5.0), (16.5, 3.5, 0.0), (16.5, 3.5, 5.0), (17.0, 4.0, 0.0), (17.0, 4.0, 5.0), (17.0, 3.5, 0.0), (17.0, 3.5, 5.0), (16.5, 0.0, 6.0), (20.0, 0.0, 5.0), (20.0, 0.5, 5.0), (20.0, 4.0, 5.0), (20.0, 3.5, 5.0), (16.72, 15.0, 0.22), (20.28, 15.0, 0.22), (16.72, 15.0, 3.78), (20.28, 15.0, 3.78), (16.72, 13.01, 0.22), (20.28, 13.01, 0.22), (16.72, 13.01, 3.78), (20.28, 13.01, 3.78), (16.72, 8.332, 3.751), (20.28, 8.332, 3.751), (16.72, 8.332, 7.311), (20.28, 8.332, 7.311), (-20.5, 4.0, 6.0), (-16.5, 0.0, 10.0), (-16.5, 4.0, 10.0), (-20.5, 4.0, 10.0), (-20.5, 0.0, 10.0), (0.0, 0.0, 6.0), (0.0, 4.0, 6.0), (0.0, 0.0, 10.0), (0.0, 4.0, 10.0), (-16.5, 5.0, 6.0), (-20.5, 5.0, 6.0), (-16.5, 5.0, 10.0), (-20.5, 5.0, 10.0), (-16.5, 13.0, 0.0), (-20.5, 13.0, 0.0), (-16.5, 13.0, 4.0), (-20.5, 13.0, 4.0), (-16.5, 15.0, 0.0), (-20.5, 15.0, 0.0), (-16.5, 15.0, 4.0), (-20.5, 15.0, 4.0), (-20.5, 0.0, 6.0), (-20.5, 0.5, 5.0), (-20.5, 0.0, 0.0), (-20.5, 0.0, 5.0), (-20.5, 0.5, 0.0), (-20.0, 0.0, 0.0), (-20.0, 0.5, 0.0), (-20.5, 4.0, 0.0), (-20.5, 4.0, 5.0), (-20.5, 3.5, 0.0), (-20.5, 3.5, 5.0), (-20.0, 4.0, 0.0), (-20.0, 3.5, 0.0), (-16.5, 0.5, 5.0), (-16.5, 4.0, 6.0), (-16.5, 0.0, 0.0), (-16.5, 0.0, 5.0), (-16.5, 0.5, 0.0), (-17.0, 0.0, 0.0), (-17.0, 0.0, 5.0), (-17.0, 0.5, 0.0), (-17.0, 0.5, 5.0), (-16.5, 4.0, 0.0), (-16.5, 4.0, 5.0), (-16.5, 3.5, 0.0), (-16.5, 3.5, 5.0), (-17.0, 4.0, 0.0), (-17.0, 4.0, 5.0), (-17.0, 3.5, 0.0), (-17.0, 3.5, 5.0), (-16.5, 0.0, 6.0), (-20.0, 0.0, 5.0), (-20.0, 0.5, 5.0), (-20.0, 4.0, 5.0), (-20.0, 3.5, 5.0), (-16.72, 15.0, 0.22), (-20.28, 15.0, 0.22), (-16.72, 15.0, 3.78), (-20.28, 15.0, 3.78), (-16.72, 13.01, 0.22), (-20.28, 13.01, 0.22), (-16.72, 13.01, 3.78), (-20.28, 13.01, 3.78), (-16.72, 8.332, 3.751), (-20.28, 8.332, 3.751), (-16.72, 8.332, 7.311), (-20.28, 8.332, 7.311)], [], [(3, 0, 6, 8), (3, 2, 1, 4), (17, 0, 3, 4), (47, 1, 71, 69), (47, 17, 4, 1), (31, 47, 69, 70), (2, 31, 70, 72), (1, 2, 72, 71), (5, 7, 11, 9), (2, 3, 8, 7), (0, 31, 5, 6), (31, 2, 7, 5), (12, 10, 14, 16), (6, 5, 9, 10), (8, 6, 10, 12), (7, 8, 12, 11), (13, 15, 54, 52), (11, 12, 16, 15), (9, 11, 15, 13), (10, 9, 13, 14), (48, 20, 17), (51, 27, 18, 49), (25, 50, 0), (27, 25, 0), (19, 21, 18, 20), (21, 23, 49, 18), (23, 22, 48, 49), (22, 19, 20, 48), (24, 25, 27, 26), (26, 27, 51, 29), (29, 51, 50, 28), (28, 50, 25, 24), (20, 18, 17), (18, 27, 0, 17), (36, 47, 33), (46, 38, 30, 42), (40, 31, 44), (42, 31, 40), (32, 33, 30, 34), (34, 30, 38, 37), (37, 38, 36, 35), (35, 36, 33, 32), (39, 41, 42, 40), (41, 45, 46, 42), (45, 43, 44, 46), (43, 39, 40, 44), (33, 47, 30), (30, 47, 31, 42), (47, 36, 48, 17), (44, 31, 0, 50), (46, 44, 50, 51), (38, 46, 51, 49), (36, 38, 49, 48), (52, 54, 58, 56), (14, 13, 52, 53), (16, 14, 53, 55), (15, 16, 55, 54), (59, 57, 61, 63), (53, 52, 56, 57), (55, 53, 57, 59), (54, 55, 59, 58), (61, 60, 62, 63), (58, 59, 63, 62), (56, 58, 62, 60), (57, 56, 60, 61), (67, 76, 74, 64), (67, 68, 65, 66), (85, 68, 67, 64), (115, 69, 71, 65), (115, 65, 68, 85), (99, 70, 69, 115), (66, 72, 70, 99), (65, 71, 72, 66), (73, 77, 79, 75), (66, 75, 76, 67), (64, 74, 73, 99), (99, 73, 75, 66), (80, 84, 82, 78), (74, 78, 77, 73), (76, 80, 78, 74), (75, 79, 80, 76), (81, 120, 122, 83), (79, 83, 84, 80), (77, 81, 83, 79), (78, 82, 81, 77), (116, 85, 88), (119, 117, 86, 95), (93, 64, 118), (95, 64, 93), (87, 88, 86, 89), (89, 86, 117, 91), (91, 117, 116, 90), (90, 116, 88, 87), (92, 94, 95, 93), (94, 97, 119, 95), (97, 96, 118, 119), (96, 92, 93, 118), (88, 85, 86), (86, 85, 64, 95), (104, 101, 115), (114, 110, 98, 106), (108, 112, 99), (110, 108, 99), (100, 102, 98, 101), (102, 105, 106, 98), (105, 103, 104, 106), (103, 100, 101, 104), (107, 108, 110, 109), (109, 110, 114, 113), (113, 114, 112, 111), (111, 112, 108, 107), (101, 98, 115), (98, 110, 99, 115), (115, 85, 116, 104), (112, 118, 64, 99), (114, 119, 118, 112), (106, 117, 119, 114), (104, 116, 117, 106), (120, 124, 126, 122), (82, 121, 120, 81), (84, 123, 121, 82), (83, 122, 123, 84), (127, 131, 129, 125), (121, 125, 124, 120), (123, 127, 125, 121), (122, 126, 127, 123), (129, 131, 130, 128), (126, 130, 131, 127), (124, 128, 130, 126), (125, 129, 128, 124)])
me_nro_most_3.polygons.foreach_set('material_index', [0, 0, 0, 0, 0, 0, 4, 0, 0, 0, 0, 0, 0, 0, 0, 0, 3, 0, 0, 0, 3, 3, 3, 3, 3, 3, 3, 3, 3, 3, 3, 3, 3, 3, 3, 3, 3, 3, 3, 3, 3, 3, 3, 3, 3, 3, 3, 3, 3, 3, 3, 3, 3, 2, 3, 3, 3, 2, 1, 2, 0, 0, 0, 2, 1, 0, 0, 0, 0, 0, 0, 4, 0, 0, 0, 0, 0, 0, 0, 0, 0, 3, 0, 0, 0, 3, 3, 3, 3, 3, 3, 3, 3, 3, 3, 3, 3, 3, 3, 3, 3, 3, 3, 3, 3, 3, 3, 3, 3, 3, 3, 3, 3, 3, 3, 3, 3, 3, 2, 3, 3, 3, 2, 1, 2, 0, 0, 0, 2, 1])
_uv = me_nro_most_3.uv_layers.new(name='UVMap')
_uv.uv.foreach_set('vector', [0.0, 0.0, 0.0, 0.0, 0.0, 0.0, 0.0, 0.0, 0.0, 0.0, 0.0, 0.0, 0.0, 0.0, 0.0, 0.0, 0.0, 0.0, 0.0, 0.0, 0.0, 0.0, 0.0, 0.0, 0.0, 0.0, 0.0, 0.0, 0.0, 0.0, 0.0, 0.0, 0.0, 0.0, 0.0, 0.0, 0.0, 0.0, 0.0, 0.0, 0.0, 0.0, 0.0, 0.0, 0.0, 0.0, 0.0, 0.0, 0.0, 0.6667, 0.0, 0.5, 0.502, 0.5, 0.502, 0.6667, 0.0, 0.0, 0.0, 0.0, 0.0, 0.0, 0.0, 0.0, 0.0, 0.0, 0.0, 0.0, 0.0, 0.0, 0.0, 0.0, 0.0, 0.0, 0.0, 0.0, 0.0, 0.0, 0.0, 0.0, 0.0, 0.0, 0.0, 0.0, 0.0, 0.0, 0.0, 0.0, 0.0, 0.0, 0.0, 0.0, 0.0, 0.0, 0.0, 0.0, 0.0, 0.0, 0.0, 0.0, 0.0, 0.0, 0.0, 0.0, 0.0, 0.0, 0.0, 0.0, 0.0, 0.0, 0.0, 0.0, 0.0, 0.0, 0.0, 0.0, 0.0, 0.0, 0.0, 0.0, 0.0, 0.0, 0.0, 0.0, 0.0, 0.0, 0.0, 0.0, 0.0, 0.0, 0.0, 0.0, 0.0, 0.0, 0.0, 0.0, 0.0, 0.0, 0.0, 0.0, 0.0, 0.0, 0.0, 0.0, 0.0, 0.0, 0.0, 0.0, 0.0, 0.0, 0.0, 0.0, 0.0, 0.0, 0.0, 0.0, 0.0, 0.0, 0.0, 0.0, 0.0, 0.0, 0.0, 0.0, 0.0, 0.0, 0.0, 0.0, 0.0, 0.0, 0.0, 0.0, 0.0, 0.0, 0.0, 0.0, 0.0, 0.0, 0.0, 0.0, 0.0, 0.0, 0.0, 0.0, 0.0, 0.0, 0.0, 0.0, 0.0, 0.0, 0.0, 0.0, 0.0, 0.0, 0.0, 0.0, 0.0, 0.0, 0.0, 0.0, 0.0, 0.0, 0.0, 0.0, 0.0, 0.0, 0.0, 0.0, 0.0, 0.0, 0.0, 0.0, 0.0, 0.0, 0.0, 0.0, 0.0, 0.0, 0.0, 0.0, 0.0, 0.0, 0.0, 0.0, 0.0, 0.0, 0.0, 0.0, 0.0, 0.0, 0.0, 0.0, 0.0, 0.0, 0.0, 0.0, 0.0, 0.0, 0.0, 0.0, 0.0, 0.0, 0.0, 0.0, 0.0, 0.0, 0.0, 0.0, 0.0, 0.0, 0.0, 0.0, 0.0, 0.0, 0.0, 0.0, 0.0, 0.0, 0.0, 0.0, 0.0, 0.0, 0.0, 0.0, 0.0, 0.0, 0.0, 0.0, 0.0, 0.0, 0.0, 0.0, 0.0, 0.0, 0.0, 0.0, 0.0, 0.0, 0.0, 0.0, 0.0, 0.0, 0.0, 0.0, 0.0, 0.0, 0.0, 0.0, 0.0, 0.0, 0.0, 0.0, 0.0, 0.0, 0.0, 0.0, 0.0, 0.0, 0.0, 0.0, 0.0, 0.0, 0.0, 0.0, 0.0, 0.0, 0.0, 0.0, 0.0, 0.0, 0.0, 0.0, 0.0, 0.0, 0.0, 0.0, 0.0, 0.0, 0.0, 0.0, 0.0, 0.0, 0.0, 0.0, 0.0, 0.0, 0.0, 0.0, 0.0, 0.0, 0.0, 0.0, 0.0, 0.0, 0.0, 0.0, 0.0, 0.0, 0.0, 0.0, 0.0, 0.0, 0.0, 0.0, 0.0, 0.0, 0.0, 0.0, 0.0, 0.0, 0.0, 0.0, 0.0, 0.0, 0.0, 0.0, 0.0, 0.0, 0.0, 0.0, 0.0, 0.0, 0.0, 0.0, 0.0, 0.0, 0.0, 0.0, 0.0, 0.0, 0.0, 0.0, 0.0, 0.0, 0.0, 0.0, 0.0, 0.0, 0.0, 0.0, 0.0, 0.0, 0.0, 0.0, 0.0, 0.0, 0.0, 0.0, 0.0, 0.0, 0.0, 0.0, 0.0, 0.0, 0.0, 0.0, 0.0, 0.0, 0.0, 0.0, 0.0, 0.0, 0.0, 0.0, 0.0, 0.0, 0.0, 0.0, 0.0, 0.0, 0.0, 0.0, 0.0, 0.0, 0.0, 0.0, 0.0, 0.0, 0.0, 0.0, 0.0, 0.0, 0.0, 0.0, 0.0, 0.0, 0.0, 0.0, 0.0, 0.0, 0.0, 0.0, 0.0, 0.0, 0.0, 0.0, 0.0, 0.0, 0.0, 0.0, 0.0, 0.0, 0.0, 0.0, 0.0, 0.0, 0.0, 0.0, 0.0, 0.0, 0.0, 0.0, 0.0, 0.0, 0.0, 0.0, 0.0, 0.0, 0.0, 0.0, 0.0, 0.0, 0.0, 0.0, 0.0, 0.0, 0.0, 0.0, 0.0, 0.0, 0.0, 0.0, 0.0, 0.0, 0.0, 0.0, 0.0, 0.0, 0.0, 0.0, 0.0, 0.0, 0.0, 0.0, 0.0, 0.0, 0.0, 0.0, 0.0, 0.0, 0.0, 0.0, 0.0, 0.0, 0.0, 0.0, 0.0, 0.0, 0.0, 0.0, 0.0, 0.0, 0.0, 0.0, 0.0, 0.0, 0.0, 0.0, 0.0, 0.0, 0.0, 0.0, 0.0, 0.0, 0.0, 0.0, 0.0, 0.0, 0.0, 0.0, 0.0, 0.0, 0.0, 0.0, 0.0, 0.0, 0.0, 0.0, 0.0, 0.0, 0.0, 0.0, 0.0, 0.0, 0.0, 0.0, 0.0, 0.0, 0.0, 0.0, 0.0, 0.0, 0.0, 0.0, 0.0, 0.0, 0.0, 0.0, 0.0, 0.0, 0.0, 0.0, 1.004, 0.6667, 0.502, 0.6667, 0.502, 0.5, 1.004, 0.5, 0.0, 0.0, 0.0, 0.0, 0.0, 0.0, 0.0, 0.0, 0.0, 0.0, 0.0, 0.0, 0.0, 0.0, 0.0, 0.0, 0.0, 0.0, 0.0, 0.0, 0.0, 0.0, 0.0, 0.0, 0.0, 0.0, 0.0, 0.0, 0.0, 0.0, 0.0, 0.0, 0.0, 0.0, 0.0, 0.0, 0.0, 0.0, 0.0, 0.0, 0.0, 0.0, 0.0, 0.0, 0.0, 0.0, 0.0, 0.0, 0.0, 0.0, 0.0, 0.0, 0.0, 0.0, 0.0, 0.0, 0.0, 0.0, 0.0, 0.0, 0.0, 0.0, 0.0, 0.0, 0.0, 0.0, 0.0, 0.0, 0.0, 0.0, 0.0, 0.0, 0.0, 0.0, 0.0, 0.0, 0.0, 0.0, 0.0, 0.0, 0.0, 0.0, 0.0, 0.0, 0.0, 0.0, 0.0, 0.0, 0.0, 0.0, 0.0, 0.0, 0.0, 0.0, 0.0, 0.0, 0.0, 0.0, 0.0, 0.0, 0.0, 0.0, 0.0, 0.0, 0.0, 0.0, 0.0, 0.0, 0.0, 0.0, 0.0, 0.0, 0.0, 0.0, 0.0, 0.0, 0.0, 0.0, 0.0, 0.0, 0.0, 0.0, 0.0, 0.0, 0.0, 0.0, 0.0, 0.0, 0.0, 0.0, 0.0, 0.0, 0.0, 0.0, 0.0, 0.0, 0.0, 0.0, 0.0, 0.0, 0.0, 0.0, 0.0, 0.0, 0.0, 0.0, 0.0, 0.0, 0.0, 0.0, 0.0, 0.0, 0.0, 0.0, 0.0, 0.0, 0.0, 0.0, 0.0, 0.0, 0.0, 0.0, 0.0, 0.0, 0.0, 0.0, 0.0, 0.0, 0.0, 0.0, 0.0, 0.0, 0.0, 0.0, 0.0, 0.0, 0.0, 0.0, 0.0, 0.0, 0.0, 0.0, 0.0, 0.0, 0.0, 0.0, 0.0, 0.0, 0.0, 0.0, 0.0, 0.0, 0.0, 0.0, 0.0, 0.0, 0.0, 0.0, 0.0, 0.0, 0.0, 0.0, 0.0, 0.0, 0.0, 0.0, 0.0, 0.0, 0.0, 0.0, 0.0, 0.0, 0.0, 0.0, 0.0, 0.0, 0.0, 0.0, 0.0, 0.0, 0.0, 0.0, 0.0, 0.0, 0.0, 0.0, 0.0, 0.0, 0.0, 0.0, 0.0, 0.0, 0.0, 0.0, 0.0, 0.0, 0.0, 0.0, 0.0, 0.0, 0.0, 0.0, 0.0, 0.0, 0.0, 0.0, 0.0, 0.0, 0.0, 0.0, 0.0, 0.0, 0.0, 0.0, 0.0, 0.0, 0.0, 0.0, 0.0, 0.0, 0.0, 0.0, 0.0, 0.0, 0.0, 0.0, 0.0, 0.0, 0.0, 0.0, 0.0, 0.0, 0.0, 0.0, 0.0, 0.0, 0.0, 0.0, 0.0, 0.0, 0.0, 0.0, 0.0, 0.0, 0.0, 0.0, 0.0, 0.0, 0.0, 0.0, 0.0, 0.0, 0.0, 0.0, 0.0, 0.0, 0.0, 0.0, 0.0, 0.0, 0.0, 0.0, 0.0, 0.0, 0.0, 0.0, 0.0, 0.0, 0.0, 0.0, 0.0, 0.0, 0.0, 0.0, 0.0, 0.0, 0.0, 0.0, 0.0, 0.0, 0.0, 0.0, 0.0, 0.0, 0.0, 0.0, 0.0, 0.0, 0.0, 0.0, 0.0, 0.0, 0.0, 0.0, 0.0, 0.0, 0.0, 0.0, 0.0, 0.0, 0.0, 0.0, 0.0, 0.0, 0.0, 0.0, 0.0, 0.0, 0.0, 0.0, 0.0, 0.0, 0.0, 0.0, 0.0, 0.0, 0.0, 0.0, 0.0, 0.0, 0.0, 0.0, 0.0, 0.0, 0.0, 0.0, 0.0, 0.0, 0.0, 0.0, 0.0, 0.0, 0.0, 0.0, 0.0, 0.0, 0.0, 0.0, 0.0, 0.0, 0.0, 0.0, 0.0, 0.0, 0.0, 0.0, 0.0, 0.0, 0.0, 0.0, 0.0, 0.0, 0.0, 0.0, 0.0, 0.0, 0.0, 0.0, 0.0, 0.0, 0.0, 0.0, 0.0, 0.0, 0.0, 0.0, 0.0, 0.0, 0.0, 0.0, 0.0, 0.0, 0.0, 0.0, 0.0, 0.0, 0.0, 0.0, 0.0, 0.0, 0.0, 0.0, 0.0, 0.0, 0.0, 0.0, 0.0, 0.0, 0.0, 0.0, 0.0, 0.0, 0.0, 0.0, 0.0, 0.0, 0.0, 0.0, 0.0, 0.0, 0.0, 0.0, 0.0, 0.0, 0.0, 0.0, 0.0, 0.0])
me_nro_most_3.materials.append(mat_grey_500)
me_nro_most_3.materials.append(mat_grey_700)
me_nro_most_3.materials.append(mat_grey_800)
me_nro_most_3.materials.append(mat_grey_900)
me_nro_most_3.materials.append(mat_tex_start_section)
me_nro_most_3.use_remesh_preserve_volume = False
me_nro_most_3.use_remesh_preserve_attributes = False
me_nro_most_3.use_mirror_vertex_groups = False
me_nro_most_3.update()
me_nro_most_2 = bpy.data.meshes.new('NRO_Most-2')
me_nro_most_2.from_pydata([(20.5, 4.0, 6.0), (16.5, 0.0, 10.0), (16.5, 4.0, 10.0), (20.5, 4.0, 10.0), (20.5, 0.0, 10.0), (16.5, 5.0, 6.0), (20.5, 5.0, 6.0), (16.5, 5.0, 10.0), (20.5, 5.0, 10.0), (16.5, 13.0, 0.0), (20.5, 13.0, 0.0), (16.5, 13.0, 4.0), (20.5, 13.0, 4.0), (16.5, 15.0, 0.0), (20.5, 15.0, 0.0), (16.5, 15.0, 4.0), (20.5, 15.0, 4.0), (20.5, 0.0, 6.0), (20.5, 0.5, 5.0), (20.5, 0.0, 0.0), (20.5, 0.0, 5.0), (20.5, 0.5, 0.0), (20.0, 0.0, 0.0), (20.0, 0.5, 0.0), (20.5, 4.0, 0.0), (20.5, 4.0, 5.0), (20.5, 3.5, 0.0), (20.5, 3.5, 5.0), (20.0, 4.0, 0.0), (20.0, 3.5, 0.0), (16.5, 0.5, 5.0), (16.5, 4.0, 6.0), (16.5, 0.0, 0.0), (16.5, 0.0, 5.0), (16.5, 0.5, 0.0), (17.0, 0.0, 0.0), (17.0, 0.0, 5.0), (17.0, 0.5, 0.0), (17.0, 0.5, 5.0), (16.5, 4.0, 0.0), (16.5, 4.0, 5.0), (16.5, 3.5, 0.0), (16.5, 3.5, 5.0), (17.0, 4.0, 0.0), (17.0, 4.0, 5.0), (17.0, 3.5, 0.0), (17.0, 3.5, 5.0), (16.5, 0.0, 6.0), (20.0, 0.0, 5.0), (20.0, 0.5, 5.0), (20.0, 4.0, 5.0), (20.0, 3.5, 5.0), (16.72, 15.0, 0.22), (20.28, 15.0, 0.22), (16.72, 15.0, 3.78), (20.28, 15.0, 3.78), (16.72, 13.01, 0.22), (20.28, 13.01, 0.22), (16.72, 13.01, 3.78), (20.28, 13.01, 3.78), (16.72, 8.332, 3.751), (20.28, 8.332, 3.751), (16.72, 8.332, 7.311), (20.28, 8.332, 7.311), (-20.5, 4.0, 6.0), (-16.5, 0.0, 10.0), (-16.5, 4.0, 10.0), (-20.5, 4.0, 10.0), (-20.5, 0.0, 10.0), (0.0, 0.0, 6.0), (0.0, 4.0, 6.0), (0.0, 0.0, 10.0), (0.0, 4.0, 10.0), (-16.5, 5.0, 6.0), (-20.5, 5.0, 6.0), (-16.5, 5.0, 10.0), (-20.5, 5.0, 10.0), (-16.5, 13.0, 0.0), (-20.5, 13.0, 0.0), (-16.5, 13.0, 4.0), (-20.5, 13.0, 4.0), (-16.5, 15.0, 0.0), (-20.5, 15.0, 0.0), (-16.5, 15.0, 4.0), (-20.5, 15.0, 4.0), (-20.5, 0.0, 6.0), (-20.5, 0.5, 5.0), (-20.5, 0.0, 0.0), (-20.5, 0.0, 5.0), (-20.5, 0.5, 0.0), (-20.0, 0.0, 0.0), (-20.0, 0.5, 0.0), (-20.5, 4.0, 0.0), (-20.5, 4.0, 5.0), (-20.5, 3.5, 0.0), (-20.5, 3.5, 5.0), (-20.0, 4.0, 0.0), (-20.0, 3.5, 0.0), (-16.5, 0.5, 5.0), (-16.5, 4.0, 6.0), (-16.5, 0.0, 0.0), (-16.5, 0.0, 5.0), (-16.5, 0.5, 0.0), (-17.0, 0.0, 0.0), (-17.0, 0.0, 5.0), (-17.0, 0.5, 0.0), (-17.0, 0.5, 5.0), (-16.5, 4.0, 0.0), (-16.5, 4.0, 5.0), (-16.5, 3.5, 0.0), (-16.5, 3.5, 5.0), (-17.0, 4.0, 0.0), (-17.0, 4.0, 5.0), (-17.0, 3.5, 0.0), (-17.0, 3.5, 5.0), (-16.5, 0.0, 6.0), (-20.0, 0.0, 5.0), (-20.0, 0.5, 5.0), (-20.0, 4.0, 5.0), (-20.0, 3.5, 5.0), (-16.72, 15.0, 0.22), (-20.28, 15.0, 0.22), (-16.72, 15.0, 3.78), (-20.28, 15.0, 3.78), (-16.72, 13.01, 0.22), (-20.28, 13.01, 0.22), (-16.72, 13.01, 3.78), (-20.28, 13.01, 3.78), (-16.72, 8.332, 3.751), (-20.28, 8.332, 3.751), (-16.72, 8.332, 7.311), (-20.28, 8.332, 7.311)], [], [(3, 0, 6, 8), (3, 2, 1, 4), (17, 0, 3, 4), (47, 1, 71, 69), (47, 17, 4, 1), (31, 47, 69, 70), (2, 31, 70, 72), (1, 2, 72, 71), (5, 7, 11, 9), (2, 3, 8, 7), (0, 31, 5, 6), (31, 2, 7, 5), (12, 10, 14, 16), (6, 5, 9, 10), (8, 6, 10, 12), (7, 8, 12, 11), (13, 15, 54, 52), (11, 12, 16, 15), (9, 11, 15, 13), (10, 9, 13, 14), (48, 20, 17), (51, 27, 18, 49), (25, 50, 0), (27, 25, 0), (19, 21, 18, 20), (21, 23, 49, 18), (23, 22, 48, 49), (22, 19, 20, 48), (24, 25, 27, 26), (26, 27, 51, 29), (29, 51, 50, 28), (28, 50, 25, 24), (20, 18, 17), (18, 27, 0, 17), (36, 47, 33), (46, 38, 30, 42), (40, 31, 44), (42, 31, 40), (32, 33, 30, 34), (34, 30, 38, 37), (37, 38, 36, 35), (35, 36, 33, 32), (39, 41, 42, 40), (41, 45, 46, 42), (45, 43, 44, 46), (43, 39, 40, 44), (33, 47, 30), (30, 47, 31, 42), (47, 36, 48, 17), (44, 31, 0, 50), (46, 44, 50, 51), (38, 46, 51, 49), (36, 38, 49, 48), (52, 54, 58, 56), (14, 13, 52, 53), (16, 14, 53, 55), (15, 16, 55, 54), (59, 57, 61, 63), (53, 52, 56, 57), (55, 53, 57, 59), (54, 55, 59, 58), (61, 60, 62, 63), (58, 59, 63, 62), (56, 58, 62, 60), (57, 56, 60, 61), (67, 76, 74, 64), (67, 68, 65, 66), (85, 68, 67, 64), (115, 69, 71, 65), (115, 65, 68, 85), (99, 70, 69, 115), (66, 72, 70, 99), (65, 71, 72, 66), (73, 77, 79, 75), (66, 75, 76, 67), (64, 74, 73, 99), (99, 73, 75, 66), (80, 84, 82, 78), (74, 78, 77, 73), (76, 80, 78, 74), (75, 79, 80, 76), (81, 120, 122, 83), (79, 83, 84, 80), (77, 81, 83, 79), (78, 82, 81, 77), (116, 85, 88), (119, 117, 86, 95), (93, 64, 118), (95, 64, 93), (87, 88, 86, 89), (89, 86, 117, 91), (91, 117, 116, 90), (90, 116, 88, 87), (92, 94, 95, 93), (94, 97, 119, 95), (97, 96, 118, 119), (96, 92, 93, 118), (88, 85, 86), (86, 85, 64, 95), (104, 101, 115), (114, 110, 98, 106), (108, 112, 99), (110, 108, 99), (100, 102, 98, 101), (102, 105, 106, 98), (105, 103, 104, 106), (103, 100, 101, 104), (107, 108, 110, 109), (109, 110, 114, 113), (113, 114, 112, 111), (111, 112, 108, 107), (101, 98, 115), (98, 110, 99, 115), (115, 85, 116, 104), (112, 118, 64, 99), (114, 119, 118, 112), (106, 117, 119, 114), (104, 116, 117, 106), (120, 124, 126, 122), (82, 121, 120, 81), (84, 123, 121, 82), (83, 122, 123, 84), (127, 131, 129, 125), (121, 125, 124, 120), (123, 127, 125, 121), (122, 126, 127, 123), (129, 131, 130, 128), (126, 130, 131, 127), (124, 128, 130, 126), (125, 129, 128, 124)])
me_nro_most_2.polygons.foreach_set('material_index', [0, 0, 0, 0, 0, 0, 4, 0, 0, 0, 0, 0, 0, 0, 0, 0, 3, 0, 0, 0, 3, 3, 3, 3, 3, 3, 3, 3, 3, 3, 3, 3, 3, 3, 3, 3, 3, 3, 3, 3, 3, 3, 3, 3, 3, 3, 3, 3, 3, 3, 3, 3, 3, 2, 3, 3, 3, 2, 1, 2, 0, 0, 0, 2, 1, 0, 0, 0, 0, 0, 0, 4, 0, 0, 0, 0, 0, 0, 0, 0, 0, 3, 0, 0, 0, 3, 3, 3, 3, 3, 3, 3, 3, 3, 3, 3, 3, 3, 3, 3, 3, 3, 3, 3, 3, 3, 3, 3, 3, 3, 3, 3, 3, 3, 3, 3, 3, 3, 2, 3, 3, 3, 2, 1, 2, 0, 0, 0, 2, 1])
_uv = me_nro_most_2.uv_layers.new(name='UVMap')
_uv.uv.foreach_set('vector', [0.0, 0.0, 0.0, 0.0, 0.0, 0.0, 0.0, 0.0, 0.0, 0.0, 0.0, 0.0, 0.0, 0.0, 0.0, 0.0, 0.0, 0.0, 0.0, 0.0, 0.0, 0.0, 0.0, 0.0, 0.0, 0.0, 0.0, 0.0, 0.0, 0.0, 0.0, 0.0, 0.0, 0.0, 0.0, 0.0, 0.0, 0.0, 0.0, 0.0, 0.0, 0.0, 0.0, 0.0, 0.0, 0.0, 0.0, 0.0, 0.0, 0.5, 0.0, 0.3333, 0.502, 0.3333, 0.502, 0.5, 0.0, 0.0, 0.0, 0.0, 0.0, 0.0, 0.0, 0.0, 0.0, 0.0, 0.0, 0.0, 0.0, 0.0, 0.0, 0.0, 0.0, 0.0, 0.0, 0.0, 0.0, 0.0, 0.0, 0.0, 0.0, 0.0, 0.0, 0.0, 0.0, 0.0, 0.0, 0.0, 0.0, 0.0, 0.0, 0.0, 0.0, 0.0, 0.0, 0.0, 0.0, 0.0, 0.0, 0.0, 0.0, 0.0, 0.0, 0.0, 0.0, 0.0, 0.0, 0.0, 0.0, 0.0, 0.0, 0.0, 0.0, 0.0, 0.0, 0.0, 0.0, 0.0, 0.0, 0.0, 0.0, 0.0, 0.0, 0.0, 0.0, 0.0, 0.0, 0.0, 0.0, 0.0, 0.0, 0.0, 0.0, 0.0, 0.0, 0.0, 0.0, 0.0, 0.0, 0.0, 0.0, 0.0, 0.0, 0.0, 0.0, 0.0, 0.0, 0.0, 0.0, 0.0, 0.0, 0.0, 0.0, 0.0, 0.0, 0.0, 0.0, 0.0, 0.0, 0.0, 0.0, 0.0, 0.0, 0.0, 0.0, 0.0, 0.0, 0.0, 0.0, 0.0, 0.0, 0.0, 0.0, 0.0, 0.0, 0.0, 0.0, 0.0, 0.0, 0.0, 0.0, 0.0, 0.0, 0.0, 0.0, 0.0, 0.0, 0.0, 0.0, 0.0, 0.0, 0.0, 0.0, 0.0, 0.0, 0.0, 0.0, 0.0, 0.0, 0.0, 0.0, 0.0, 0.0, 0.0, 0.0, 0.0, 0.0, 0.0, 0.0, 0.0, 0.0, 0.0, 0.0, 0.0, 0.0, 0.0, 0.0, 0.0, 0.0, 0.0, 0.0, 0.0, 0.0, 0.0, 0.0, 0.0, 0.0, 0.0, 0.0, 0.0, 0.0, 0.0, 0.0, 0.0, 0.0, 0.0, 0.0, 0.0, 0.0, 0.0, 0.0, 0.0, 0.0, 0.0, 0.0, 0.0, 0.0, 0.0, 0.0, 0.0, 0.0, 0.0, 0.0, 0.0, 0.0, 0.0, 0.0, 0.0, 0.0, 0.0, 0.0, 0.0, 0.0, 0.0, 0.0, 0.0, 0.0, 0.0, 0.0, 0.0, 0.0, 0.0, 0.0, 0.0, 0.0, 0.0, 0.0, 0.0, 0.0, 0.0, 0.0, 0.0, 0.0, 0.0, 0.0, 0.0, 0.0, 0.0, 0.0, 0.0, 0.0, 0.0, 0.0, 0.0, 0.0, 0.0, 0.0, 0.0, 0.0, 0.0, 0.0, 0.0, 0.0, 0.0, 0.0, 0.0, 0.0, 0.0, 0.0, 0.0, 0.0, 0.0, 0.0, 0.0, 0.0, 0.0, 0.0, 0.0, 0.0, 0.0, 0.0, 0.0, 0.0, 0.0, 0.0, 0.0, 0.0, 0.0, 0.0, 0.0, 0.0, 0.0, 0.0, 0.0, 0.0, 0.0, 0.0, 0.0, 0.0, 0.0, 0.0, 0.0, 0.0, 0.0, 0.0, 0.0, 0.0, 0.0, 0.0, 0.0, 0.0, 0.0, 0.0, 0.0, 0.0, 0.0, 0.0, 0.0, 0.0, 0.0, 0.0, 0.0, 0.0, 0.0, 0.0, 0.0, 0.0, 0.0, 0.0, 0.0, 0.0, 0.0, 0.0, 0.0, 0.0, 0.0, 0.0, 0.0, 0.0, 0.0, 0.0, 0.0, 0.0, 0.0, 0.0, 0.0, 0.0, 0.0, 0.0, 0.0, 0.0, 0.0, 0.0, 0.0, 0.0, 0.0, 0.0, 0.0, 0.0, 0.0, 0.0, 0.0, 0.0, 0.0, 0.0, 0.0, 0.0, 0.0, 0.0, 0.0, 0.0, 0.0, 0.0, 0.0, 0.0, 0.0, 0.0, 0.0, 0.0, 0.0, 0.0, 0.0, 0.0, 0.0, 0.0, 0.0, 0.0, 0.0, 0.0, 0.0, 0.0, 0.0, 0.0, 0.0, 0.0, 0.0, 0.0, 0.0, 0.0, 0.0, 0.0, 0.0, 0.0, 0.0, 0.0, 0.0, 0.0, 0.0, 0.0, 0.0, 0.0, 0.0, 0.0, 0.0, 0.0, 0.0, 0.0, 0.0, 0.0, 0.0, 0.0, 0.0, 0.0, 0.0, 0.0, 0.0, 0.0, 0.0, 0.0, 0.0, 0.0, 0.0, 0.0, 0.0, 0.0, 0.0, 0.0, 0.0, 0.0, 0.0, 0.0, 0.0, 0.0, 0.0, 0.0, 0.0, 0.0, 0.0, 0.0, 0.0, 0.0, 0.0, 0.0, 0.0, 0.0, 0.0, 0.0, 0.0, 0.0, 0.0, 0.0, 0.0, 0.0, 0.0, 0.0, 0.0, 0.0, 0.0, 0.0, 0.0, 0.0, 0.0, 0.0, 0.0, 0.0, 0.0, 0.0, 0.0, 0.0, 0.0, 0.0, 0.0, 0.0, 0.0, 0.0, 0.0, 0.0, 0.0, 0.0, 0.0, 0.0, 0.0, 0.0, 0.0, 0.0, 0.0, 0.0, 0.0, 0.0, 0.0, 0.0, 0.0, 0.0, 0.0, 0.0, 0.0, 0.0, 0.0, 0.0, 0.0, 0.0, 0.0, 1.004, 0.5, 0.502, 0.5, 0.502, 0.3333, 1.004, 0.3333, 0.0, 0.0, 0.0, 0.0, 0.0, 0.0, 0.0, 0.0, 0.0, 0.0, 0.0, 0.0, 0.0, 0.0, 0.0, 0.0, 0.0, 0.0, 0.0, 0.0, 0.0, 0.0, 0.0, 0.0, 0.0, 0.0, 0.0, 0.0, 0.0, 0.0, 0.0, 0.0, 0.0, 0.0, 0.0, 0.0, 0.0, 0.0, 0.0, 0.0, 0.0, 0.0, 0.0, 0.0, 0.0, 0.0, 0.0, 0.0, 0.0, 0.0, 0.0, 0.0, 0.0, 0.0, 0.0, 0.0, 0.0, 0.0, 0.0, 0.0, 0.0, 0.0, 0.0, 0.0, 0.0, 0.0, 0.0, 0.0, 0.0, 0.0, 0.0, 0.0, 0.0, 0.0, 0.0, 0.0, 0.0, 0.0, 0.0, 0.0, 0.0, 0.0, 0.0, 0.0, 0.0, 0.0, 0.0, 0.0, 0.0, 0.0, 0.0, 0.0, 0.0, 0.0, 0.0, 0.0, 0.0, 0.0, 0.0, 0.0, 0.0, 0.0, 0.0, 0.0, 0.0, 0.0, 0.0, 0.0, 0.0, 0.0, 0.0, 0.0, 0.0, 0.0, 0.0, 0.0, 0.0, 0.0, 0.0, 0.0, 0.0, 0.0, 0.0, 0.0, 0.0, 0.0, 0.0, 0.0, 0.0, 0.0, 0.0, 0.0, 0.0, 0.0, 0.0, 0.0, 0.0, 0.0, 0.0, 0.0, 0.0, 0.0, 0.0, 0.0, 0.0, 0.0, 0.0, 0.0, 0.0, 0.0, 0.0, 0.0, 0.0, 0.0, 0.0, 0.0, 0.0, 0.0, 0.0, 0.0, 0.0, 0.0, 0.0, 0.0, 0.0, 0.0, 0.0, 0.0, 0.0, 0.0, 0.0, 0.0, 0.0, 0.0, 0.0, 0.0, 0.0, 0.0, 0.0, 0.0, 0.0, 0.0, 0.0, 0.0, 0.0, 0.0, 0.0, 0.0, 0.0, 0.0, 0.0, 0.0, 0.0, 0.0, 0.0, 0.0, 0.0, 0.0, 0.0, 0.0, 0.0, 0.0, 0.0, 0.0, 0.0, 0.0, 0.0, 0.0, 0.0, 0.0, 0.0, 0.0, 0.0, 0.0, 0.0, 0.0, 0.0, 0.0, 0.0, 0.0, 0.0, 0.0, 0.0, 0.0, 0.0, 0.0, 0.0, 0.0, 0.0, 0.0, 0.0, 0.0, 0.0, 0.0, 0.0, 0.0, 0.0, 0.0, 0.0, 0.0, 0.0, 0.0, 0.0, 0.0, 0.0, 0.0, 0.0, 0.0, 0.0, 0.0, 0.0, 0.0, 0.0, 0.0, 0.0, 0.0, 0.0, 0.0, 0.0, 0.0, 0.0, 0.0, 0.0, 0.0, 0.0, 0.0, 0.0, 0.0, 0.0, 0.0, 0.0, 0.0, 0.0, 0.0, 0.0, 0.0, 0.0, 0.0, 0.0, 0.0, 0.0, 0.0, 0.0, 0.0, 0.0, 0.0, 0.0, 0.0, 0.0, 0.0, 0.0, 0.0, 0.0, 0.0, 0.0, 0.0, 0.0, 0.0, 0.0, 0.0, 0.0, 0.0, 0.0, 0.0, 0.0, 0.0, 0.0, 0.0, 0.0, 0.0, 0.0, 0.0, 0.0, 0.0, 0.0, 0.0, 0.0, 0.0, 0.0, 0.0, 0.0, 0.0, 0.0, 0.0, 0.0, 0.0, 0.0, 0.0, 0.0, 0.0, 0.0, 0.0, 0.0, 0.0, 0.0, 0.0, 0.0, 0.0, 0.0, 0.0, 0.0, 0.0, 0.0, 0.0, 0.0, 0.0, 0.0, 0.0, 0.0, 0.0, 0.0, 0.0, 0.0, 0.0, 0.0, 0.0, 0.0, 0.0, 0.0, 0.0, 0.0, 0.0, 0.0, 0.0, 0.0, 0.0, 0.0, 0.0, 0.0, 0.0, 0.0, 0.0, 0.0, 0.0, 0.0, 0.0, 0.0, 0.0, 0.0, 0.0, 0.0, 0.0, 0.0, 0.0, 0.0, 0.0, 0.0, 0.0, 0.0, 0.0, 0.0, 0.0, 0.0, 0.0, 0.0, 0.0, 0.0, 0.0, 0.0, 0.0, 0.0, 0.0, 0.0, 0.0, 0.0, 0.0, 0.0, 0.0, 0.0, 0.0, 0.0, 0.0, 0.0, 0.0, 0.0, 0.0, 0.0, 0.0, 0.0, 0.0, 0.0, 0.0, 0.0, 0.0, 0.0, 0.0, 0.0, 0.0, 0.0, 0.0, 0.0, 0.0, 0.0, 0.0, 0.0, 0.0, 0.0, 0.0, 0.0, 0.0, 0.0, 0.0, 0.0, 0.0, 0.0, 0.0, 0.0, 0.0])
me_nro_most_2.materials.append(mat_grey_500)
me_nro_most_2.materials.append(mat_grey_700)
me_nro_most_2.materials.append(mat_grey_800)
me_nro_most_2.materials.append(mat_grey_900)
me_nro_most_2.materials.append(mat_tex_start_section)
me_nro_most_2.use_remesh_preserve_volume = False
me_nro_most_2.use_remesh_preserve_attributes = False
me_nro_most_2.use_mirror_vertex_groups = False
me_nro_most_2.update()
me_nro_most_1 = bpy.data.meshes.new('NRO_Most-1')
me_nro_most_1.from_pydata([(20.5, 4.0, 6.0), (16.5, 0.0, 10.0), (16.5, 4.0, 10.0), (20.5, 4.0, 10.0), (20.5, 0.0, 10.0), (16.5, 5.0, 6.0), (20.5, 5.0, 6.0), (16.5, 5.0, 10.0), (20.5, 5.0, 10.0), (16.5, 13.0, 0.0), (20.5, 13.0, 0.0), (16.5, 13.0, 4.0), (20.5, 13.0, 4.0), (16.5, 15.0, 0.0), (20.5, 15.0, 0.0), (16.5, 15.0, 4.0), (20.5, 15.0, 4.0), (20.5, 0.0, 6.0), (20.5, 0.5, 5.0), (20.5, 0.0, 0.0), (20.5, 0.0, 5.0), (20.5, 0.5, 0.0), (20.0, 0.0, 0.0), (20.0, 0.5, 0.0), (20.5, 4.0, 0.0), (20.5, 4.0, 5.0), (20.5, 3.5, 0.0), (20.5, 3.5, 5.0), (20.0, 4.0, 0.0), (20.0, 3.5, 0.0), (16.5, 0.5, 5.0), (16.5, 4.0, 6.0), (16.5, 0.0, 0.0), (16.5, 0.0, 5.0), (16.5, 0.5, 0.0), (17.0, 0.0, 0.0), (17.0, 0.0, 5.0), (17.0, 0.5, 0.0), (17.0, 0.5, 5.0), (16.5, 4.0, 0.0), (16.5, 4.0, 5.0), (16.5, 3.5, 0.0), (16.5, 3.5, 5.0), (17.0, 4.0, 0.0), (17.0, 4.0, 5.0), (17.0, 3.5, 0.0), (17.0, 3.5, 5.0), (16.5, 0.0, 6.0), (20.0, 0.0, 5.0), (20.0, 0.5, 5.0), (20.0, 4.0, 5.0), (20.0, 3.5, 5.0), (16.72, 15.0, 0.22), (20.28, 15.0, 0.22), (16.72, 15.0, 3.78), (20.28, 15.0, 3.78), (16.72, 13.01, 0.22), (20.28, 13.01, 0.22), (16.72, 13.01, 3.78), (20.28, 13.01, 3.78), (16.72, 8.332, 3.751), (20.28, 8.332, 3.751), (16.72, 8.332, 7.311), (20.28, 8.332, 7.311), (-20.5, 4.0, 6.0), (-16.5, 0.0, 10.0), (-16.5, 4.0, 10.0), (-20.5, 4.0, 10.0), (-20.5, 0.0, 10.0), (0.0, 0.0, 6.0), (0.0, 4.0, 6.0), (0.0, 0.0, 10.0), (0.0, 4.0, 10.0), (-16.5, 5.0, 6.0), (-20.5, 5.0, 6.0), (-16.5, 5.0, 10.0), (-20.5, 5.0, 10.0), (-16.5, 13.0, 0.0), (-20.5, 13.0, 0.0), (-16.5, 13.0, 4.0), (-20.5, 13.0, 4.0), (-16.5, 15.0, 0.0), (-20.5, 15.0, 0.0), (-16.5, 15.0, 4.0), (-20.5, 15.0, 4.0), (-20.5, 0.0, 6.0), (-20.5, 0.5, 5.0), (-20.5, 0.0, 0.0), (-20.5, 0.0, 5.0), (-20.5, 0.5, 0.0), (-20.0, 0.0, 0.0), (-20.0, 0.5, 0.0), (-20.5, 4.0, 0.0), (-20.5, 4.0, 5.0), (-20.5, 3.5, 0.0), (-20.5, 3.5, 5.0), (-20.0, 4.0, 0.0), (-20.0, 3.5, 0.0), (-16.5, 0.5, 5.0), (-16.5, 4.0, 6.0), (-16.5, 0.0, 0.0), (-16.5, 0.0, 5.0), (-16.5, 0.5, 0.0), (-17.0, 0.0, 0.0), (-17.0, 0.0, 5.0), (-17.0, 0.5, 0.0), (-17.0, 0.5, 5.0), (-16.5, 4.0, 0.0), (-16.5, 4.0, 5.0), (-16.5, 3.5, 0.0), (-16.5, 3.5, 5.0), (-17.0, 4.0, 0.0), (-17.0, 4.0, 5.0), (-17.0, 3.5, 0.0), (-17.0, 3.5, 5.0), (-16.5, 0.0, 6.0), (-20.0, 0.0, 5.0), (-20.0, 0.5, 5.0), (-20.0, 4.0, 5.0), (-20.0, 3.5, 5.0), (-16.72, 15.0, 0.22), (-20.28, 15.0, 0.22), (-16.72, 15.0, 3.78), (-20.28, 15.0, 3.78), (-16.72, 13.01, 0.22), (-20.28, 13.01, 0.22), (-16.72, 13.01, 3.78), (-20.28, 13.01, 3.78), (-16.72, 8.332, 3.751), (-20.28, 8.332, 3.751), (-16.72, 8.332, 7.311), (-20.28, 8.332, 7.311)], [], [(3, 0, 6, 8), (3, 2, 1, 4), (17, 0, 3, 4), (47, 1, 71, 69), (47, 17, 4, 1), (31, 47, 69, 70), (2, 31, 70, 72), (1, 2, 72, 71), (5, 7, 11, 9), (2, 3, 8, 7), (0, 31, 5, 6), (31, 2, 7, 5), (12, 10, 14, 16), (6, 5, 9, 10), (8, 6, 10, 12), (7, 8, 12, 11), (13, 15, 54, 52), (11, 12, 16, 15), (9, 11, 15, 13), (10, 9, 13, 14), (48, 20, 17), (51, 27, 18, 49), (25, 50, 0), (27, 25, 0), (19, 21, 18, 20), (21, 23, 49, 18), (23, 22, 48, 49), (22, 19, 20, 48), (24, 25, 27, 26), (26, 27, 51, 29), (29, 51, 50, 28), (28, 50, 25, 24), (20, 18, 17), (18, 27, 0, 17), (36, 47, 33), (46, 38, 30, 42), (40, 31, 44), (42, 31, 40), (32, 33, 30, 34), (34, 30, 38, 37), (37, 38, 36, 35), (35, 36, 33, 32), (39, 41, 42, 40), (41, 45, 46, 42), (45, 43, 44, 46), (43, 39, 40, 44), (33, 47, 30), (30, 47, 31, 42), (47, 36, 48, 17), (44, 31, 0, 50), (46, 44, 50, 51), (38, 46, 51, 49), (36, 38, 49, 48), (52, 54, 58, 56), (14, 13, 52, 53), (16, 14, 53, 55), (15, 16, 55, 54), (59, 57, 61, 63), (53, 52, 56, 57), (55, 53, 57, 59), (54, 55, 59, 58), (61, 60, 62, 63), (58, 59, 63, 62), (56, 58, 62, 60), (57, 56, 60, 61), (67, 76, 74, 64), (67, 68, 65, 66), (85, 68, 67, 64), (115, 69, 71, 65), (115, 65, 68, 85), (99, 70, 69, 115), (66, 72, 70, 99), (65, 71, 72, 66), (73, 77, 79, 75), (66, 75, 76, 67), (64, 74, 73, 99), (99, 73, 75, 66), (80, 84, 82, 78), (74, 78, 77, 73), (76, 80, 78, 74), (75, 79, 80, 76), (81, 120, 122, 83), (79, 83, 84, 80), (77, 81, 83, 79), (78, 82, 81, 77), (116, 85, 88), (119, 117, 86, 95), (93, 64, 118), (95, 64, 93), (87, 88, 86, 89), (89, 86, 117, 91), (91, 117, 116, 90), (90, 116, 88, 87), (92, 94, 95, 93), (94, 97, 119, 95), (97, 96, 118, 119), (96, 92, 93, 118), (88, 85, 86), (86, 85, 64, 95), (104, 101, 115), (114, 110, 98, 106), (108, 112, 99), (110, 108, 99), (100, 102, 98, 101), (102, 105, 106, 98), (105, 103, 104, 106), (103, 100, 101, 104), (107, 108, 110, 109), (109, 110, 114, 113), (113, 114, 112, 111), (111, 112, 108, 107), (101, 98, 115), (98, 110, 99, 115), (115, 85, 116, 104), (112, 118, 64, 99), (114, 119, 118, 112), (106, 117, 119, 114), (104, 116, 117, 106), (120, 124, 126, 122), (82, 121, 120, 81), (84, 123, 121, 82), (83, 122, 123, 84), (127, 131, 129, 125), (121, 125, 124, 120), (123, 127, 125, 121), (122, 126, 127, 123), (129, 131, 130, 128), (126, 130, 131, 127), (124, 128, 130, 126), (125, 129, 128, 124)])
me_nro_most_1.polygons.foreach_set('material_index', [0, 0, 0, 0, 0, 0, 4, 0, 0, 0, 0, 0, 0, 0, 0, 0, 3, 0, 0, 0, 3, 3, 3, 3, 3, 3, 3, 3, 3, 3, 3, 3, 3, 3, 3, 3, 3, 3, 3, 3, 3, 3, 3, 3, 3, 3, 3, 3, 3, 3, 3, 3, 3, 2, 3, 3, 3, 2, 1, 2, 0, 0, 0, 2, 1, 0, 0, 0, 0, 0, 0, 4, 0, 0, 0, 0, 0, 0, 0, 0, 0, 3, 0, 0, 0, 3, 3, 3, 3, 3, 3, 3, 3, 3, 3, 3, 3, 3, 3, 3, 3, 3, 3, 3, 3, 3, 3, 3, 3, 3, 3, 3, 3, 3, 3, 3, 3, 3, 2, 3, 3, 3, 2, 1, 2, 0, 0, 0, 2, 1])
_uv = me_nro_most_1.uv_layers.new(name='UVMap')
_uv.uv.foreach_set('vector', [0.0, 0.0, 0.0, 0.0, 0.0, 0.0, 0.0, 0.0, 0.0, 0.0, 0.0, 0.0, 0.0, 0.0, 0.0, 0.0, 0.0, 0.0, 0.0, 0.0, 0.0, 0.0, 0.0, 0.0, 0.0, 0.0, 0.0, 0.0, 0.0, 0.0, 0.0, 0.0, 0.0, 0.0, 0.0, 0.0, 0.0, 0.0, 0.0, 0.0, 0.0, 0.0, 0.0, 0.0, 0.0, 0.0, 0.0, 0.0, 0.0, 0.3333, 0.0, 0.1667, 0.502, 0.1667, 0.502, 0.3333, 0.0, 0.0, 0.0, 0.0, 0.0, 0.0, 0.0, 0.0, 0.0, 0.0, 0.0, 0.0, 0.0, 0.0, 0.0, 0.0, 0.0, 0.0, 0.0, 0.0, 0.0, 0.0, 0.0, 0.0, 0.0, 0.0, 0.0, 0.0, 0.0, 0.0, 0.0, 0.0, 0.0, 0.0, 0.0, 0.0, 0.0, 0.0, 0.0, 0.0, 0.0, 0.0, 0.0, 0.0, 0.0, 0.0, 0.0, 0.0, 0.0, 0.0, 0.0, 0.0, 0.0, 0.0, 0.0, 0.0, 0.0, 0.0, 0.0, 0.0, 0.0, 0.0, 0.0, 0.0, 0.0, 0.0, 0.0, 0.0, 0.0, 0.0, 0.0, 0.0, 0.0, 0.0, 0.0, 0.0, 0.0, 0.0, 0.0, 0.0, 0.0, 0.0, 0.0, 0.0, 0.0, 0.0, 0.0, 0.0, 0.0, 0.0, 0.0, 0.0, 0.0, 0.0, 0.0, 0.0, 0.0, 0.0, 0.0, 0.0, 0.0, 0.0, 0.0, 0.0, 0.0, 0.0, 0.0, 0.0, 0.0, 0.0, 0.0, 0.0, 0.0, 0.0, 0.0, 0.0, 0.0, 0.0, 0.0, 0.0, 0.0, 0.0, 0.0, 0.0, 0.0, 0.0, 0.0, 0.0, 0.0, 0.0, 0.0, 0.0, 0.0, 0.0, 0.0, 0.0, 0.0, 0.0, 0.0, 0.0, 0.0, 0.0, 0.0, 0.0, 0.0, 0.0, 0.0, 0.0, 0.0, 0.0, 0.0, 0.0, 0.0, 0.0, 0.0, 0.0, 0.0, 0.0, 0.0, 0.0, 0.0, 0.0, 0.0, 0.0, 0.0, 0.0, 0.0, 0.0, 0.0, 0.0, 0.0, 0.0, 0.0, 0.0, 0.0, 0.0, 0.0, 0.0, 0.0, 0.0, 0.0, 0.0, 0.0, 0.0, 0.0, 0.0, 0.0, 0.0, 0.0, 0.0, 0.0, 0.0, 0.0, 0.0, 0.0, 0.0, 0.0, 0.0, 0.0, 0.0, 0.0, 0.0, 0.0, 0.0, 0.0, 0.0, 0.0, 0.0, 0.0, 0.0, 0.0, 0.0, 0.0, 0.0, 0.0, 0.0, 0.0, 0.0, 0.0, 0.0, 0.0, 0.0, 0.0, 0.0, 0.0, 0.0, 0.0, 0.0, 0.0, 0.0, 0.0, 0.0, 0.0, 0.0, 0.0, 0.0, 0.0, 0.0, 0.0, 0.0, 0.0, 0.0, 0.0, 0.0, 0.0, 0.0, 0.0, 0.0, 0.0, 0.0, 0.0, 0.0, 0.0, 0.0, 0.0, 0.0, 0.0, 0.0, 0.0, 0.0, 0.0, 0.0, 0.0, 0.0, 0.0, 0.0, 0.0, 0.0, 0.0, 0.0, 0.0, 0.0, 0.0, 0.0, 0.0, 0.0, 0.0, 0.0, 0.0, 0.0, 0.0, 0.0, 0.0, 0.0, 0.0, 0.0, 0.0, 0.0, 0.0, 0.0, 0.0, 0.0, 0.0, 0.0, 0.0, 0.0, 0.0, 0.0, 0.0, 0.0, 0.0, 0.0, 0.0, 0.0, 0.0, 0.0, 0.0, 0.0, 0.0, 0.0, 0.0, 0.0, 0.0, 0.0, 0.0, 0.0, 0.0, 0.0, 0.0, 0.0, 0.0, 0.0, 0.0, 0.0, 0.0, 0.0, 0.0, 0.0, 0.0, 0.0, 0.0, 0.0, 0.0, 0.0, 0.0, 0.0, 0.0, 0.0, 0.0, 0.0, 0.0, 0.0, 0.0, 0.0, 0.0, 0.0, 0.0, 0.0, 0.0, 0.0, 0.0, 0.0, 0.0, 0.0, 0.0, 0.0, 0.0, 0.0, 0.0, 0.0, 0.0, 0.0, 0.0, 0.0, 0.0, 0.0, 0.0, 0.0, 0.0, 0.0, 0.0, 0.0, 0.0, 0.0, 0.0, 0.0, 0.0, 0.0, 0.0, 0.0, 0.0, 0.0, 0.0, 0.0, 0.0, 0.0, 0.0, 0.0, 0.0, 0.0, 0.0, 0.0, 0.0, 0.0, 0.0, 0.0, 0.0, 0.0, 0.0, 0.0, 0.0, 0.0, 0.0, 0.0, 0.0, 0.0, 0.0, 0.0, 0.0, 0.0, 0.0, 0.0, 0.0, 0.0, 0.0, 0.0, 0.0, 0.0, 0.0, 0.0, 0.0, 0.0, 0.0, 0.0, 0.0, 0.0, 0.0, 0.0, 0.0, 0.0, 0.0, 0.0, 0.0, 0.0, 0.0, 0.0, 0.0, 0.0, 0.0, 0.0, 0.0, 0.0, 0.0, 0.0, 0.0, 0.0, 0.0, 0.0, 0.0, 0.0, 0.0, 0.0, 0.0, 0.0, 0.0, 0.0, 0.0, 0.0, 0.0, 0.0, 0.0, 0.0, 0.0, 0.0, 0.0, 0.0, 0.0, 0.0, 0.0, 0.0, 0.0, 0.0, 0.0, 0.0, 0.0, 0.0, 0.0, 0.0, 0.0, 0.0, 0.0, 0.0, 0.0, 0.0, 0.0, 0.0, 0.0, 0.0, 0.0, 0.0, 0.0, 0.0, 0.0, 0.0, 0.0, 0.0, 1.004, 0.3333, 0.502, 0.3333, 0.502, 0.1667, 1.004, 0.1667, 0.0, 0.0, 0.0, 0.0, 0.0, 0.0, 0.0, 0.0, 0.0, 0.0, 0.0, 0.0, 0.0, 0.0, 0.0, 0.0, 0.0, 0.0, 0.0, 0.0, 0.0, 0.0, 0.0, 0.0, 0.0, 0.0, 0.0, 0.0, 0.0, 0.0, 0.0, 0.0, 0.0, 0.0, 0.0, 0.0, 0.0, 0.0, 0.0, 0.0, 0.0, 0.0, 0.0, 0.0, 0.0, 0.0, 0.0, 0.0, 0.0, 0.0, 0.0, 0.0, 0.0, 0.0, 0.0, 0.0, 0.0, 0.0, 0.0, 0.0, 0.0, 0.0, 0.0, 0.0, 0.0, 0.0, 0.0, 0.0, 0.0, 0.0, 0.0, 0.0, 0.0, 0.0, 0.0, 0.0, 0.0, 0.0, 0.0, 0.0, 0.0, 0.0, 0.0, 0.0, 0.0, 0.0, 0.0, 0.0, 0.0, 0.0, 0.0, 0.0, 0.0, 0.0, 0.0, 0.0, 0.0, 0.0, 0.0, 0.0, 0.0, 0.0, 0.0, 0.0, 0.0, 0.0, 0.0, 0.0, 0.0, 0.0, 0.0, 0.0, 0.0, 0.0, 0.0, 0.0, 0.0, 0.0, 0.0, 0.0, 0.0, 0.0, 0.0, 0.0, 0.0, 0.0, 0.0, 0.0, 0.0, 0.0, 0.0, 0.0, 0.0, 0.0, 0.0, 0.0, 0.0, 0.0, 0.0, 0.0, 0.0, 0.0, 0.0, 0.0, 0.0, 0.0, 0.0, 0.0, 0.0, 0.0, 0.0, 0.0, 0.0, 0.0, 0.0, 0.0, 0.0, 0.0, 0.0, 0.0, 0.0, 0.0, 0.0, 0.0, 0.0, 0.0, 0.0, 0.0, 0.0, 0.0, 0.0, 0.0, 0.0, 0.0, 0.0, 0.0, 0.0, 0.0, 0.0, 0.0, 0.0, 0.0, 0.0, 0.0, 0.0, 0.0, 0.0, 0.0, 0.0, 0.0, 0.0, 0.0, 0.0, 0.0, 0.0, 0.0, 0.0, 0.0, 0.0, 0.0, 0.0, 0.0, 0.0, 0.0, 0.0, 0.0, 0.0, 0.0, 0.0, 0.0, 0.0, 0.0, 0.0, 0.0, 0.0, 0.0, 0.0, 0.0, 0.0, 0.0, 0.0, 0.0, 0.0, 0.0, 0.0, 0.0, 0.0, 0.0, 0.0, 0.0, 0.0, 0.0, 0.0, 0.0, 0.0, 0.0, 0.0, 0.0, 0.0, 0.0, 0.0, 0.0, 0.0, 0.0, 0.0, 0.0, 0.0, 0.0, 0.0, 0.0, 0.0, 0.0, 0.0, 0.0, 0.0, 0.0, 0.0, 0.0, 0.0, 0.0, 0.0, 0.0, 0.0, 0.0, 0.0, 0.0, 0.0, 0.0, 0.0, 0.0, 0.0, 0.0, 0.0, 0.0, 0.0, 0.0, 0.0, 0.0, 0.0, 0.0, 0.0, 0.0, 0.0, 0.0, 0.0, 0.0, 0.0, 0.0, 0.0, 0.0, 0.0, 0.0, 0.0, 0.0, 0.0, 0.0, 0.0, 0.0, 0.0, 0.0, 0.0, 0.0, 0.0, 0.0, 0.0, 0.0, 0.0, 0.0, 0.0, 0.0, 0.0, 0.0, 0.0, 0.0, 0.0, 0.0, 0.0, 0.0, 0.0, 0.0, 0.0, 0.0, 0.0, 0.0, 0.0, 0.0, 0.0, 0.0, 0.0, 0.0, 0.0, 0.0, 0.0, 0.0, 0.0, 0.0, 0.0, 0.0, 0.0, 0.0, 0.0, 0.0, 0.0, 0.0, 0.0, 0.0, 0.0, 0.0, 0.0, 0.0, 0.0, 0.0, 0.0, 0.0, 0.0, 0.0, 0.0, 0.0, 0.0, 0.0, 0.0, 0.0, 0.0, 0.0, 0.0, 0.0, 0.0, 0.0, 0.0, 0.0, 0.0, 0.0, 0.0, 0.0, 0.0, 0.0, 0.0, 0.0, 0.0, 0.0, 0.0, 0.0, 0.0, 0.0, 0.0, 0.0, 0.0, 0.0, 0.0, 0.0, 0.0, 0.0, 0.0, 0.0, 0.0, 0.0, 0.0, 0.0, 0.0, 0.0, 0.0, 0.0, 0.0, 0.0, 0.0, 0.0, 0.0, 0.0, 0.0, 0.0, 0.0, 0.0, 0.0, 0.0, 0.0, 0.0, 0.0, 0.0, 0.0, 0.0, 0.0, 0.0, 0.0, 0.0, 0.0, 0.0, 0.0, 0.0, 0.0, 0.0, 0.0, 0.0, 0.0, 0.0, 0.0, 0.0, 0.0, 0.0, 0.0, 0.0, 0.0, 0.0, 0.0, 0.0, 0.0, 0.0, 0.0, 0.0])
me_nro_most_1.materials.append(mat_grey_500)
me_nro_most_1.materials.append(mat_grey_700)
me_nro_most_1.materials.append(mat_grey_800)
me_nro_most_1.materials.append(mat_grey_900)
me_nro_most_1.materials.append(mat_tex_start_section)
me_nro_most_1.use_remesh_preserve_volume = False
me_nro_most_1.use_remesh_preserve_attributes = False
me_nro_most_1.use_mirror_vertex_groups = False
me_nro_most_1.update()
me_nro_most = bpy.data.meshes.new('NRO_Most')
me_nro_most.from_pydata([(20.5, 4.0, 6.0), (16.5, 0.0, 10.0), (16.5, 4.0, 10.0), (20.5, 4.0, 10.0), (20.5, 0.0, 10.0), (16.5, 5.0, 6.0), (20.5, 5.0, 6.0), (16.5, 5.0, 10.0), (20.5, 5.0, 10.0), (16.5, 13.0, 0.0), (20.5, 13.0, 0.0), (16.5, 13.0, 4.0), (20.5, 13.0, 4.0), (16.5, 15.0, 0.0), (20.5, 15.0, 0.0), (16.5, 15.0, 4.0), (20.5, 15.0, 4.0), (20.5, 0.0, 6.0), (20.5, 0.5, 5.0), (20.5, 0.0, 0.0), (20.5, 0.0, 5.0), (20.5, 0.5, 0.0), (20.0, 0.0, 0.0), (20.0, 0.5, 0.0), (20.5, 4.0, 0.0), (20.5, 4.0, 5.0), (20.5, 3.5, 0.0), (20.5, 3.5, 5.0), (20.0, 4.0, 0.0), (20.0, 3.5, 0.0), (16.5, 0.5, 5.0), (16.5, 4.0, 6.0), (16.5, 0.0, 0.0), (16.5, 0.0, 5.0), (16.5, 0.5, 0.0), (17.0, 0.0, 0.0), (17.0, 0.0, 5.0), (17.0, 0.5, 0.0), (17.0, 0.5, 5.0), (16.5, 4.0, 0.0), (16.5, 4.0, 5.0), (16.5, 3.5, 0.0), (16.5, 3.5, 5.0), (17.0, 4.0, 0.0), (17.0, 4.0, 5.0), (17.0, 3.5, 0.0), (17.0, 3.5, 5.0), (16.5, 0.0, 6.0), (20.0, 0.0, 5.0), (20.0, 0.5, 5.0), (20.0, 4.0, 5.0), (20.0, 3.5, 5.0), (16.72, 15.0, 0.22), (20.28, 15.0, 0.22), (16.72, 15.0, 3.78), (20.28, 15.0, 3.78), (16.72, 13.01, 0.22), (20.28, 13.01, 0.22), (16.72, 13.01, 3.78), (20.28, 13.01, 3.78), (16.72, 8.332, 3.751), (20.28, 8.332, 3.751), (16.72, 8.332, 7.311), (20.28, 8.332, 7.311), (-20.5, 4.0, 6.0), (-16.5, 0.0, 10.0), (-16.5, 4.0, 10.0), (-20.5, 4.0, 10.0), (-20.5, 0.0, 10.0), (0.0, 0.0, 6.0), (0.0, 4.0, 6.0), (0.0, 0.0, 10.0), (0.0, 4.0, 10.0), (-16.5, 5.0, 6.0), (-20.5, 5.0, 6.0), (-16.5, 5.0, 10.0), (-20.5, 5.0, 10.0), (-16.5, 13.0, 0.0), (-20.5, 13.0, 0.0), (-16.5, 13.0, 4.0), (-20.5, 13.0, 4.0), (-16.5, 15.0, 0.0), (-20.5, 15.0, 0.0), (-16.5, 15.0, 4.0), (-20.5, 15.0, 4.0), (-20.5, 0.0, 6.0), (-20.5, 0.5, 5.0), (-20.5, 0.0, 0.0), (-20.5, 0.0, 5.0), (-20.5, 0.5, 0.0), (-20.0, 0.0, 0.0), (-20.0, 0.5, 0.0), (-20.5, 4.0, 0.0), (-20.5, 4.0, 5.0), (-20.5, 3.5, 0.0), (-20.5, 3.5, 5.0), (-20.0, 4.0, 0.0), (-20.0, 3.5, 0.0), (-16.5, 0.5, 5.0), (-16.5, 4.0, 6.0), (-16.5, 0.0, 0.0), (-16.5, 0.0, 5.0), (-16.5, 0.5, 0.0), (-17.0, 0.0, 0.0), (-17.0, 0.0, 5.0), (-17.0, 0.5, 0.0), (-17.0, 0.5, 5.0), (-16.5, 4.0, 0.0), (-16.5, 4.0, 5.0), (-16.5, 3.5, 0.0), (-16.5, 3.5, 5.0), (-17.0, 4.0, 0.0), (-17.0, 4.0, 5.0), (-17.0, 3.5, 0.0), (-17.0, 3.5, 5.0), (-16.5, 0.0, 6.0), (-20.0, 0.0, 5.0), (-20.0, 0.5, 5.0), (-20.0, 4.0, 5.0), (-20.0, 3.5, 5.0), (-16.72, 15.0, 0.22), (-20.28, 15.0, 0.22), (-16.72, 15.0, 3.78), (-20.28, 15.0, 3.78), (-16.72, 13.01, 0.22), (-20.28, 13.01, 0.22), (-16.72, 13.01, 3.78), (-20.28, 13.01, 3.78), (-16.72, 8.332, 3.751), (-20.28, 8.332, 3.751), (-16.72, 8.332, 7.311), (-20.28, 8.332, 7.311)], [], [(3, 0, 6, 8), (3, 2, 1, 4), (17, 0, 3, 4), (47, 1, 71, 69), (47, 17, 4, 1), (31, 47, 69, 70), (2, 31, 70, 72), (1, 2, 72, 71), (5, 7, 11, 9), (2, 3, 8, 7), (0, 31, 5, 6), (31, 2, 7, 5), (12, 10, 14, 16), (6, 5, 9, 10), (8, 6, 10, 12), (7, 8, 12, 11), (13, 15, 54, 52), (11, 12, 16, 15), (9, 11, 15, 13), (10, 9, 13, 14), (48, 20, 17), (51, 27, 18, 49), (25, 50, 0), (27, 25, 0), (19, 21, 18, 20), (21, 23, 49, 18), (23, 22, 48, 49), (22, 19, 20, 48), (24, 25, 27, 26), (26, 27, 51, 29), (29, 51, 50, 28), (28, 50, 25, 24), (20, 18, 17), (18, 27, 0, 17), (36, 47, 33), (46, 38, 30, 42), (40, 31, 44), (42, 31, 40), (32, 33, 30, 34), (34, 30, 38, 37), (37, 38, 36, 35), (35, 36, 33, 32), (39, 41, 42, 40), (41, 45, 46, 42), (45, 43, 44, 46), (43, 39, 40, 44), (33, 47, 30), (30, 47, 31, 42), (47, 36, 48, 17), (44, 31, 0, 50), (46, 44, 50, 51), (38, 46, 51, 49), (36, 38, 49, 48), (52, 54, 58, 56), (14, 13, 52, 53), (16, 14, 53, 55), (15, 16, 55, 54), (59, 57, 61, 63), (53, 52, 56, 57), (55, 53, 57, 59), (54, 55, 59, 58), (61, 60, 62, 63), (58, 59, 63, 62), (56, 58, 62, 60), (57, 56, 60, 61), (67, 76, 74, 64), (67, 68, 65, 66), (85, 68, 67, 64), (115, 69, 71, 65), (115, 65, 68, 85), (99, 70, 69, 115), (66, 72, 70, 99), (65, 71, 72, 66), (73, 77, 79, 75), (66, 75, 76, 67), (64, 74, 73, 99), (99, 73, 75, 66), (80, 84, 82, 78), (74, 78, 77, 73), (76, 80, 78, 74), (75, 79, 80, 76), (81, 120, 122, 83), (79, 83, 84, 80), (77, 81, 83, 79), (78, 82, 81, 77), (116, 85, 88), (119, 117, 86, 95), (93, 64, 118), (95, 64, 93), (87, 88, 86, 89), (89, 86, 117, 91), (91, 117, 116, 90), (90, 116, 88, 87), (92, 94, 95, 93), (94, 97, 119, 95), (97, 96, 118, 119), (96, 92, 93, 118), (88, 85, 86), (86, 85, 64, 95), (104, 101, 115), (114, 110, 98, 106), (108, 112, 99), (110, 108, 99), (100, 102, 98, 101), (102, 105, 106, 98), (105, 103, 104, 106), (103, 100, 101, 104), (107, 108, 110, 109), (109, 110, 114, 113), (113, 114, 112, 111), (111, 112, 108, 107), (101, 98, 115), (98, 110, 99, 115), (115, 85, 116, 104), (112, 118, 64, 99), (114, 119, 118, 112), (106, 117, 119, 114), (104, 116, 117, 106), (120, 124, 126, 122), (82, 121, 120, 81), (84, 123, 121, 82), (83, 122, 123, 84), (127, 131, 129, 125), (121, 125, 124, 120), (123, 127, 125, 121), (122, 126, 127, 123), (129, 131, 130, 128), (126, 130, 131, 127), (124, 128, 130, 126), (125, 129, 128, 124)])
me_nro_most.polygons.foreach_set('material_index', [0, 0, 0, 0, 0, 0, 4, 0, 0, 0, 0, 0, 0, 0, 0, 0, 3, 0, 0, 0, 3, 3, 3, 3, 3, 3, 3, 3, 3, 3, 3, 3, 3, 3, 3, 3, 3, 3, 3, 3, 3, 3, 3, 3, 3, 3, 3, 3, 3, 3, 3, 3, 3, 2, 3, 3, 3, 2, 1, 2, 0, 0, 0, 2, 1, 0, 0, 0, 0, 0, 0, 4, 0, 0, 0, 0, 0, 0, 0, 0, 0, 3, 0, 0, 0, 3, 3, 3, 3, 3, 3, 3, 3, 3, 3, 3, 3, 3, 3, 3, 3, 3, 3, 3, 3, 3, 3, 3, 3, 3, 3, 3, 3, 3, 3, 3, 3, 3, 2, 3, 3, 3, 2, 1, 2, 0, 0, 0, 2, 1])
_uv = me_nro_most.uv_layers.new(name='UVMap')
_uv.uv.foreach_set('vector', [0.0, 0.0, 0.0, 0.0, 0.0, 0.0, 0.0, 0.0, 0.0, 0.0, 0.0, 0.0, 0.0, 0.0, 0.0, 0.0, 0.0, 0.0, 0.0, 0.0, 0.0, 0.0, 0.0, 0.0, 0.0, 0.0, 0.0, 0.0, 0.0, 0.0, 0.0, 0.0, 0.0, 0.0, 0.0, 0.0, 0.0, 0.0, 0.0, 0.0, 0.0, 0.0, 0.0, 0.0, 0.0, 0.0, 0.0, 0.0, 0.0, 0.1667, 0.0, 8.941e-08, 0.502, -8.941e-08, 0.502, 0.1667, 0.0, 0.0, 0.0, 0.0, 0.0, 0.0, 0.0, 0.0, 0.0, 0.0, 0.0, 0.0, 0.0, 0.0, 0.0, 0.0, 0.0, 0.0, 0.0, 0.0, 0.0, 0.0, 0.0, 0.0, 0.0, 0.0, 0.0, 0.0, 0.0, 0.0, 0.0, 0.0, 0.0, 0.0, 0.0, 0.0, 0.0, 0.0, 0.0, 0.0, 0.0, 0.0, 0.0, 0.0, 0.0, 0.0, 0.0, 0.0, 0.0, 0.0, 0.0, 0.0, 0.0, 0.0, 0.0, 0.0, 0.0, 0.0, 0.0, 0.0, 0.0, 0.0, 0.0, 0.0, 0.0, 0.0, 0.0, 0.0, 0.0, 0.0, 0.0, 0.0, 0.0, 0.0, 0.0, 0.0, 0.0, 0.0, 0.0, 0.0, 0.0, 0.0, 0.0, 0.0, 0.0, 0.0, 0.0, 0.0, 0.0, 0.0, 0.0, 0.0, 0.0, 0.0, 0.0, 0.0, 0.0, 0.0, 0.0, 0.0, 0.0, 0.0, 0.0, 0.0, 0.0, 0.0, 0.0, 0.0, 0.0, 0.0, 0.0, 0.0, 0.0, 0.0, 0.0, 0.0, 0.0, 0.0, 0.0, 0.0, 0.0, 0.0, 0.0, 0.0, 0.0, 0.0, 0.0, 0.0, 0.0, 0.0, 0.0, 0.0, 0.0, 0.0, 0.0, 0.0, 0.0, 0.0, 0.0, 0.0, 0.0, 0.0, 0.0, 0.0, 0.0, 0.0, 0.0, 0.0, 0.0, 0.0, 0.0, 0.0, 0.0, 0.0, 0.0, 0.0, 0.0, 0.0, 0.0, 0.0, 0.0, 0.0, 0.0, 0.0, 0.0, 0.0, 0.0, 0.0, 0.0, 0.0, 0.0, 0.0, 0.0, 0.0, 0.0, 0.0, 0.0, 0.0, 0.0, 0.0, 0.0, 0.0, 0.0, 0.0, 0.0, 0.0, 0.0, 0.0, 0.0, 0.0, 0.0, 0.0, 0.0, 0.0, 0.0, 0.0, 0.0, 0.0, 0.0, 0.0, 0.0, 0.0, 0.0, 0.0, 0.0, 0.0, 0.0, 0.0, 0.0, 0.0, 0.0, 0.0, 0.0, 0.0, 0.0, 0.0, 0.0, 0.0, 0.0, 0.0, 0.0, 0.0, 0.0, 0.0, 0.0, 0.0, 0.0, 0.0, 0.0, 0.0, 0.0, 0.0, 0.0, 0.0, 0.0, 0.0, 0.0, 0.0, 0.0, 0.0, 0.0, 0.0, 0.0, 0.0, 0.0, 0.0, 0.0, 0.0, 0.0, 0.0, 0.0, 0.0, 0.0, 0.0, 0.0, 0.0, 0.0, 0.0, 0.0, 0.0, 0.0, 0.0, 0.0, 0.0, 0.0, 0.0, 0.0, 0.0, 0.0, 0.0, 0.0, 0.0, 0.0, 0.0, 0.0, 0.0, 0.0, 0.0, 0.0, 0.0, 0.0, 0.0, 0.0, 0.0, 0.0, 0.0, 0.0, 0.0, 0.0, 0.0, 0.0, 0.0, 0.0, 0.0, 0.0, 0.0, 0.0, 0.0, 0.0, 0.0, 0.0, 0.0, 0.0, 0.0, 0.0, 0.0, 0.0, 0.0, 0.0, 0.0, 0.0, 0.0, 0.0, 0.0, 0.0, 0.0, 0.0, 0.0, 0.0, 0.0, 0.0, 0.0, 0.0, 0.0, 0.0, 0.0, 0.0, 0.0, 0.0, 0.0, 0.0, 0.0, 0.0, 0.0, 0.0, 0.0, 0.0, 0.0, 0.0, 0.0, 0.0, 0.0, 0.0, 0.0, 0.0, 0.0, 0.0, 0.0, 0.0, 0.0, 0.0, 0.0, 0.0, 0.0, 0.0, 0.0, 0.0, 0.0, 0.0, 0.0, 0.0, 0.0, 0.0, 0.0, 0.0, 0.0, 0.0, 0.0, 0.0, 0.0, 0.0, 0.0, 0.0, 0.0, 0.0, 0.0, 0.0, 0.0, 0.0, 0.0, 0.0, 0.0, 0.0, 0.0, 0.0, 0.0, 0.0, 0.0, 0.0, 0.0, 0.0, 0.0, 0.0, 0.0, 0.0, 0.0, 0.0, 0.0, 0.0, 0.0, 0.0, 0.0, 0.0, 0.0, 0.0, 0.0, 0.0, 0.0, 0.0, 0.0, 0.0, 0.0, 0.0, 0.0, 0.0, 0.0, 0.0, 0.0, 0.0, 0.0, 0.0, 0.0, 0.0, 0.0, 0.0, 0.0, 0.0, 0.0, 0.0, 0.0, 0.0, 0.0, 0.0, 0.0, 0.0, 0.0, 0.0, 0.0, 0.0, 0.0, 0.0, 0.0, 0.0, 0.0, 0.0, 0.0, 0.0, 0.0, 0.0, 0.0, 0.0, 0.0, 0.0, 0.0, 0.0, 0.0, 0.0, 0.0, 0.0, 0.0, 0.0, 0.0, 0.0, 0.0, 0.0, 0.0, 0.0, 0.0, 0.0, 0.0, 0.0, 0.0, 0.0, 0.0, 0.0, 0.0, 0.0, 0.0, 0.0, 0.0, 0.0, 0.0, 0.0, 0.0, 0.0, 0.0, 0.0, 0.0, 0.0, 0.0, 0.0, 0.0, 0.0, 0.0, 0.0, 0.0, 1.004, 0.1667, 0.502, 0.1667, 0.502, -8.941e-08, 1.004, -1.192e-07, 0.0, 0.0, 0.0, 0.0, 0.0, 0.0, 0.0, 0.0, 0.0, 0.0, 0.0, 0.0, 0.0, 0.0, 0.0, 0.0, 0.0, 0.0, 0.0, 0.0, 0.0, 0.0, 0.0, 0.0, 0.0, 0.0, 0.0, 0.0, 0.0, 0.0, 0.0, 0.0, 0.0, 0.0, 0.0, 0.0, 0.0, 0.0, 0.0, 0.0, 0.0, 0.0, 0.0, 0.0, 0.0, 0.0, 0.0, 0.0, 0.0, 0.0, 0.0, 0.0, 0.0, 0.0, 0.0, 0.0, 0.0, 0.0, 0.0, 0.0, 0.0, 0.0, 0.0, 0.0, 0.0, 0.0, 0.0, 0.0, 0.0, 0.0, 0.0, 0.0, 0.0, 0.0, 0.0, 0.0, 0.0, 0.0, 0.0, 0.0, 0.0, 0.0, 0.0, 0.0, 0.0, 0.0, 0.0, 0.0, 0.0, 0.0, 0.0, 0.0, 0.0, 0.0, 0.0, 0.0, 0.0, 0.0, 0.0, 0.0, 0.0, 0.0, 0.0, 0.0, 0.0, 0.0, 0.0, 0.0, 0.0, 0.0, 0.0, 0.0, 0.0, 0.0, 0.0, 0.0, 0.0, 0.0, 0.0, 0.0, 0.0, 0.0, 0.0, 0.0, 0.0, 0.0, 0.0, 0.0, 0.0, 0.0, 0.0, 0.0, 0.0, 0.0, 0.0, 0.0, 0.0, 0.0, 0.0, 0.0, 0.0, 0.0, 0.0, 0.0, 0.0, 0.0, 0.0, 0.0, 0.0, 0.0, 0.0, 0.0, 0.0, 0.0, 0.0, 0.0, 0.0, 0.0, 0.0, 0.0, 0.0, 0.0, 0.0, 0.0, 0.0, 0.0, 0.0, 0.0, 0.0, 0.0, 0.0, 0.0, 0.0, 0.0, 0.0, 0.0, 0.0, 0.0, 0.0, 0.0, 0.0, 0.0, 0.0, 0.0, 0.0, 0.0, 0.0, 0.0, 0.0, 0.0, 0.0, 0.0, 0.0, 0.0, 0.0, 0.0, 0.0, 0.0, 0.0, 0.0, 0.0, 0.0, 0.0, 0.0, 0.0, 0.0, 0.0, 0.0, 0.0, 0.0, 0.0, 0.0, 0.0, 0.0, 0.0, 0.0, 0.0, 0.0, 0.0, 0.0, 0.0, 0.0, 0.0, 0.0, 0.0, 0.0, 0.0, 0.0, 0.0, 0.0, 0.0, 0.0, 0.0, 0.0, 0.0, 0.0, 0.0, 0.0, 0.0, 0.0, 0.0, 0.0, 0.0, 0.0, 0.0, 0.0, 0.0, 0.0, 0.0, 0.0, 0.0, 0.0, 0.0, 0.0, 0.0, 0.0, 0.0, 0.0, 0.0, 0.0, 0.0, 0.0, 0.0, 0.0, 0.0, 0.0, 0.0, 0.0, 0.0, 0.0, 0.0, 0.0, 0.0, 0.0, 0.0, 0.0, 0.0, 0.0, 0.0, 0.0, 0.0, 0.0, 0.0, 0.0, 0.0, 0.0, 0.0, 0.0, 0.0, 0.0, 0.0, 0.0, 0.0, 0.0, 0.0, 0.0, 0.0, 0.0, 0.0, 0.0, 0.0, 0.0, 0.0, 0.0, 0.0, 0.0, 0.0, 0.0, 0.0, 0.0, 0.0, 0.0, 0.0, 0.0, 0.0, 0.0, 0.0, 0.0, 0.0, 0.0, 0.0, 0.0, 0.0, 0.0, 0.0, 0.0, 0.0, 0.0, 0.0, 0.0, 0.0, 0.0, 0.0, 0.0, 0.0, 0.0, 0.0, 0.0, 0.0, 0.0, 0.0, 0.0, 0.0, 0.0, 0.0, 0.0, 0.0, 0.0, 0.0, 0.0, 0.0, 0.0, 0.0, 0.0, 0.0, 0.0, 0.0, 0.0, 0.0, 0.0, 0.0, 0.0, 0.0, 0.0, 0.0, 0.0, 0.0, 0.0, 0.0, 0.0, 0.0, 0.0, 0.0, 0.0, 0.0, 0.0, 0.0, 0.0, 0.0, 0.0, 0.0, 0.0, 0.0, 0.0, 0.0, 0.0, 0.0, 0.0, 0.0, 0.0, 0.0, 0.0, 0.0, 0.0, 0.0, 0.0, 0.0, 0.0, 0.0, 0.0, 0.0, 0.0, 0.0, 0.0, 0.0, 0.0, 0.0, 0.0, 0.0, 0.0, 0.0, 0.0, 0.0, 0.0, 0.0, 0.0, 0.0, 0.0, 0.0, 0.0, 0.0, 0.0, 0.0, 0.0, 0.0, 0.0, 0.0, 0.0, 0.0, 0.0, 0.0, 0.0, 0.0, 0.0, 0.0, 0.0, 0.0, 0.0, 0.0, 0.0, 0.0, 0.0, 0.0, 0.0, 0.0, 0.0, 0.0, 0.0])
me_nro_most.materials.append(mat_grey_500)
me_nro_most.materials.append(mat_grey_700)
me_nro_most.materials.append(mat_grey_800)
me_nro_most.materials.append(mat_grey_900)
me_nro_most.materials.append(mat_tex_start_section)
me_nro_most.use_remesh_preserve_volume = False
me_nro_most.use_remesh_preserve_attributes = False
me_nro_most.use_mirror_vertex_groups = False
me_nro_most.update()

# ---- objects
ob_nro_most_5 = bpy.data.objects.new('NRO_Most-5', me_nro_most_5)
ob_nro_most_4 = bpy.data.objects.new('NRO_Most-4', me_nro_most_4)
ob_nro_most_3 = bpy.data.objects.new('NRO_Most-3', me_nro_most_3)
ob_nro_most_2 = bpy.data.objects.new('NRO_Most-2', me_nro_most_2)
ob_nro_most_1 = bpy.data.objects.new('NRO_Most-1', me_nro_most_1)
ob_nro_most = bpy.data.objects.new('NRO_Most', me_nro_most)
ob_hemi = bpy.data.objects.new('Hemi', light_hemi)
ob_lamp = bpy.data.objects.new('Lamp', light_lamp)

# ---- transforms, parenting, visibility, modifiers, constraints
ob_nro_most_5.location = (0.0, -151.0, 0.0)
ob_nro_most_5.lineart.crease_threshold = 0.0
ob_nro_most_4.location = (0.0, -120.0, 0.0)
ob_nro_most_4.lineart.crease_threshold = 0.0
ob_nro_most_3.location = (0.0, -90.0, 0.0)
ob_nro_most_3.lineart.crease_threshold = 0.0
ob_nro_most_2.location = (0.0, -60.0, 0.0)
ob_nro_most_2.lineart.crease_threshold = 0.0
ob_nro_most_1.location = (0.0, -30.0, 0.0)
ob_nro_most_1.lineart.crease_threshold = 0.0
ob_nro_most.location = (0.0, 0.0, 0.0)
ob_nro_most.lineart.crease_threshold = 0.0
ob_hemi.location = (4.076, -10.99, 12.9)
ob_hemi.lineart.crease_threshold = 0.0
ob_lamp.location = (4.076, 1.005, 12.9)
ob_lamp.rotation_euler = (0.6503, 0.05522, 1.866)
ob_lamp.lock_rotations_4d = False
ob_lamp.empty_display_type = 'ARROWS'
ob_lamp.color = (0.0, 0.0, 0.0, 0.0)
ob_lamp.lineart.crease_threshold = 0.0

# ---- collection membership
col_collection_1.objects.link(ob_nro_most_5)
col_collection_1.objects.link(ob_nro_most_4)
col_collection_1.objects.link(ob_nro_most_3)
col_collection_1.objects.link(ob_nro_most_2)
col_collection_1.objects.link(ob_nro_most_1)
col_collection_1.objects.link(ob_nro_most)
col_collection_1.objects.link(ob_hemi)
col_collection_1.objects.link(ob_lamp)

# ---- scene / render settings (as saved in the file)
scene.frame_start = 1; scene.frame_end = 250; scene.frame_set(1)
scene.render.engine = 'BLENDER_EEVEE_NEXT'
scene.render.resolution_percentage = 50
scene.render.dither_intensity = 0.0
scene.cycles.use_denoising = False
scene.cycles.samples = 10
scene.cycles.sampling_pattern = 'TABULATED_SOBOL'
scene.cycles.light_sampling_threshold = 0.0
scene.cycles.use_adaptive_sampling = False
scene.cycles.use_light_tree = False
scene.cycles.blur_glossy = 0.0
scene.cycles.pixel_filter_type = 'GAUSSIAN'
scene.cycles.sample_clamp_indirect = 0.0
scene.view_settings.view_transform = 'Standard'
bpy.context.view_layer.update()

# ---- added for rendering (the .blend has no active camera): camera
cam_auto = bpy.data.cameras.new('AutoCamera')
cam_auto.lens = 50.0
cam_auto.sensor_width = 36.0
cam_auto.clip_end = 2781.19
ob_auto_camera = bpy.data.objects.new('AutoCamera', cam_auto)
scene.collection.objects.link(ob_auto_camera)
ob_auto_camera.location = (158.473, -258.167, 131.778)
ob_auto_camera.rotation_euler = (1.09748, -7.21219e-08, 0.694738)
scene.camera = ob_auto_camera
bpy.context.view_layer.update()
